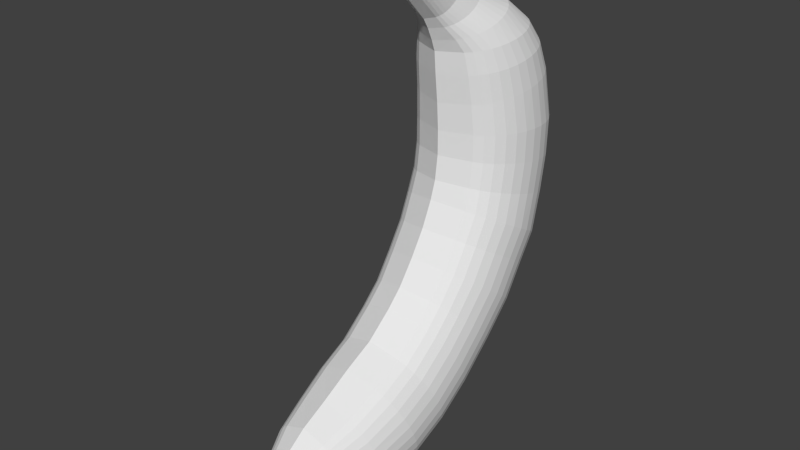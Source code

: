 # Source: banana.blend  (saved by Blender 2.68.0; exported with 4.5.12 LTS)
import bpy
from mathutils import Matrix  # noqa: F401  (used for matrix-valued properties, if any)

bpy.ops.wm.read_factory_settings(use_empty=True)
scene = bpy.context.scene
scene.name = 'Scene'

# ---- collections
col_collection_1 = bpy.data.collections.new('Collection 1'); scene.collection.children.link(col_collection_1)

# ---- world
world_world = bpy.data.worlds.new('World'); scene.world = world_world
world_world.color = (0.05088, 0.05088, 0.05088)
world_world.use_sun_shadow = False
world_world.sun_shadow_jitter_overblur = 0.0
world_world.cycles.sampling_method = 'MANUAL'
world_world.cycles.sample_map_resolution = 256

# ---- meshes
me_cylinder = bpy.data.meshes.new('Cylinder')
me_cylinder.from_pydata([(-0.6726, 0.01327, 0.04097), (-0.6721, 0.2992, 0.4935), (-0.5373, -0.06878, 0.1019), (-0.5369, 0.2122, 0.5471), (0.5417, 0.2122, 0.5471), (0.5421, -0.06878, 0.1019), (0.6769, 0.2992, 0.4935), (0.6774, 0.01327, 0.04097), (0.7954, 0.4162, 0.4215), (0.796, 0.1237, -0.04104), (0.8926, 0.5588, 0.3337), (0.8933, 0.2582, -0.141), (0.9649, 0.7215, 0.2335), (0.9656, 0.4117, -0.255), (1.009, 0.898, 0.1248), (1.01, 0.5783, -0.3787), (1.024, 1.082, 0.01171), (1.025, 0.7515, -0.5073), (1.009, 1.265, -0.1013), (1.01, 0.9248, -0.636), (0.9649, 1.442, -0.21), (0.9656, 1.091, -0.7597), (0.8926, 1.604, -0.3102), (0.8933, 1.245, -0.8737), (0.7954, 1.747, -0.398), (0.796, 1.379, -0.9736), (0.6769, 1.864, -0.4701), (0.6774, 1.49, -1.056), (0.5417, 1.951, -0.5237), (0.5421, 1.572, -1.117), (-0.8087, 0.6394, 0.8705), (-0.8087, 2.036, 0.09259), (0.002396, -0.2401, 0.2291), (0.002396, 0.03064, 0.6589), (-0.8878, 1.604, -0.3102), (-0.9609, 1.091, -0.7597), (-0.9601, 1.442, -0.21), (-1.005, 0.9248, -0.636), (-1.005, 1.265, -0.1013), (-0.9082, 0.789, 0.7871), (-1.02, 0.7515, -0.5073), (-0.6875, 2.159, 0.02419), (-1.02, 1.082, 0.01171), (-0.9821, 0.9598, 0.692), (-1.005, 0.5783, -0.3787), (-0.5492, 2.25, -0.02664), (-1.005, 0.898, 0.1248), (-0.5373, 1.572, -1.117), (-0.9609, 0.4117, -0.255), (-0.5369, 1.951, -0.5237), (-0.9601, 0.7215, 0.2335), (-0.6726, 1.49, -1.056), (-0.8885, 0.2582, -0.141), (-0.6721, 1.864, -0.4701), (-0.8878, 0.5588, 0.3337), (-0.7912, 1.379, -0.9736), (-0.7912, 0.1237, -0.04104), (-0.7906, 1.747, -0.398), (-0.7906, 0.4162, 0.4215), (-0.8885, 1.245, -0.8737), (-1.028, 1.145, 0.5888), (-1.043, 1.338, 0.4815), (-1.028, 1.53, 0.3742), (-0.9821, 1.716, 0.271), (-0.9082, 1.886, 0.1759), (0.002396, 0.2348, 1.096), (0.554, 2.25, -0.02664), (0.6923, 2.159, 0.02419), (0.8135, 2.036, 0.09259), (0.9129, 1.886, 0.1759), (0.9869, 1.716, 0.271), (1.032, 1.53, 0.3742), (1.048, 1.338, 0.4815), (1.032, 1.145, 0.5888), (0.9869, 0.9598, 0.692), (0.9129, 0.789, 0.7871), (0.8135, 0.6394, 0.8705), (0.6923, 0.5166, 0.9389), (0.554, 0.4253, 0.9897), (-0.5492, 0.4253, 0.9897), (-0.6875, 0.5166, 0.9389), (-0.7875, 0.7698, 1.276), (-0.7875, 2.257, 0.8146), (-0.8843, 0.9291, 1.227), (-0.6694, 2.387, 0.7741), (-0.9563, 1.111, 1.17), (-0.5348, 2.484, 0.7439), (-1.001, 1.308, 1.109), (-1.016, 1.513, 1.045), (-1.001, 1.718, 0.9817), (-0.9563, 1.915, 0.9205), (-0.8843, 2.097, 0.8641), (0.002396, 0.339, 1.41), (0.5396, 2.484, 0.7439), (0.6742, 2.387, 0.7741), (0.7923, 2.257, 0.8146), (0.8891, 2.097, 0.8641), (0.9611, 1.915, 0.9205), (1.005, 1.718, 0.9817), (1.02, 1.513, 1.045), (1.005, 1.308, 1.109), (0.9611, 1.111, 1.17), (0.8891, 0.9291, 1.227), (0.7923, 0.7698, 1.276), (0.6742, 0.639, 1.317), (0.5396, 0.5419, 1.347), (-0.5348, 0.5419, 1.347), (-0.6694, 0.639, 1.317), (-0.7875, 0.8402, 1.742), (-0.7875, 2.37, 1.453), (-0.8843, 1.004, 1.711), (-0.6694, 2.504, 1.428), (-0.9563, 1.191, 1.676), (-0.5348, 2.604, 1.409), (-1.001, 1.394, 1.638), (-1.016, 1.605, 1.598), (-1.001, 1.816, 1.558), (-0.9563, 2.019, 1.52), (-0.8843, 2.206, 1.484), (0.002396, 0.397, 1.826), (0.5396, 2.604, 1.409), (0.6742, 2.504, 1.428), (0.7923, 2.37, 1.453), (0.8891, 2.206, 1.484), (0.9611, 2.019, 1.52), (1.005, 1.816, 1.558), (1.02, 1.605, 1.598), (1.005, 1.394, 1.638), (0.9611, 1.191, 1.676), (0.8891, 1.004, 1.711), (0.7923, 0.8402, 1.742), (0.6742, 0.7057, 1.768), (0.5396, 0.6057, 1.787), (-0.5348, 0.6057, 1.787), (-0.6694, 0.7057, 1.768), (-0.7875, 0.8447, 2.222), (-0.7875, 2.397, 2.105), (-0.8843, 1.011, 2.209), (-0.6694, 2.534, 2.095), (-0.9563, 1.201, 2.195), (-0.5348, 2.635, 2.087), (-1.001, 1.407, 2.18), (-1.016, 1.621, 2.164), (-1.001, 1.835, 2.147), (-0.9563, 2.041, 2.132), (-0.8843, 2.231, 2.118), (0.002396, 0.3949, 2.255), (0.5396, 2.635, 2.087), (0.6742, 2.534, 2.095), (0.7923, 2.397, 2.105), (0.8891, 2.231, 2.118), (0.9611, 2.041, 2.132), (1.005, 1.835, 2.147), (1.02, 1.621, 2.164), (1.005, 1.407, 2.18), (0.9611, 1.201, 2.195), (0.8891, 1.011, 2.209), (0.7923, 0.8447, 2.222), (0.6742, 0.7082, 2.232), (0.5396, 0.6067, 2.24), (-0.5348, 0.6067, 2.24), (-0.6694, 0.7082, 2.232), (-0.7493, 0.7907, 2.775), (-0.7493, 2.262, 2.953), (-0.8415, 0.9483, 2.794), (-0.637, 2.391, 2.968), (-0.91, 1.128, 2.816), (-0.5088, 2.487, 2.98), (-0.9522, 1.323, 2.839), (-0.9664, 1.526, 2.864), (-0.9522, 1.729, 2.888), (-0.91, 1.924, 2.912), (-0.8415, 2.104, 2.934), (0.002396, 0.3646, 2.724), (0.5136, 2.487, 2.98), (0.6418, 2.391, 2.968), (0.7541, 2.262, 2.953), (0.8463, 2.104, 2.934), (0.9148, 1.924, 2.912), (0.957, 1.729, 2.888), (0.9712, 1.526, 2.864), (0.957, 1.323, 2.839), (0.9148, 1.128, 2.816), (0.8463, 0.9483, 2.794), (0.7541, 0.7907, 2.775), (0.6418, 0.6614, 2.759), (0.5136, 0.5653, 2.748), (-0.5088, 0.5653, 2.748), (-0.637, 0.6614, 2.759), (-0.7084, 0.7138, 3.257), (-0.7084, 2.105, 3.425), (-0.7955, 0.8628, 3.275), (-0.6021, 2.227, 3.44), (-0.8603, 1.033, 3.296), (-0.481, 2.318, 3.451), (-0.9002, 1.217, 3.318), (-0.9136, 1.409, 3.341), (-0.9002, 1.601, 3.365), (-0.8603, 1.785, 3.387), (-0.7955, 1.956, 3.407), (0.002396, 0.3109, 3.209), (0.4858, 2.318, 3.451), (0.6069, 2.227, 3.44), (0.7131, 2.105, 3.425), (0.8003, 1.956, 3.407), (0.8651, 1.785, 3.387), (0.905, 1.601, 3.365), (0.9184, 1.409, 3.341), (0.905, 1.217, 3.318), (0.8651, 1.033, 3.296), (0.8003, 0.8628, 3.275), (0.7131, 0.7138, 3.257), (0.6069, 0.5915, 3.243), (0.4858, 0.5007, 3.232), (-0.481, 0.5007, 3.232), (-0.6021, 0.5915, 3.243), (-0.6359, 0.6389, 3.626), (-0.6359, 1.888, 3.777), (-0.7142, 0.7728, 3.642), (-0.5405, 1.998, 3.79), (-0.7723, 0.9255, 3.66), (-0.4317, 2.079, 3.8), (-0.8082, 1.091, 3.68), (-0.8202, 1.263, 3.701), (-0.8082, 1.436, 3.722), (-0.7723, 1.601, 3.742), (-0.7142, 1.754, 3.76), (0.002396, 0.2771, 3.582), (0.4365, 2.079, 3.8), (0.5453, 1.998, 3.79), (0.6407, 1.888, 3.777), (0.719, 1.754, 3.76), (0.7771, 1.601, 3.742), (0.8129, 1.436, 3.722), (0.825, 1.263, 3.701), (0.8129, 1.091, 3.68), (0.7771, 0.9255, 3.66), (0.719, 0.7728, 3.642), (0.6407, 0.6389, 3.626), (0.5453, 0.5291, 3.612), (0.4365, 0.4475, 3.602), (-0.4317, 0.4475, 3.602), (-0.5405, 0.5291, 3.612), (-0.5117, 0.4884, 3.853), (-0.5117, 1.46, 4.141), (-0.5748, 0.5925, 3.884), (-0.4349, 1.545, 4.166), (-0.6216, 0.7112, 3.919), (-0.3473, 1.609, 4.185), (-0.6505, 0.8401, 3.957), (-0.6602, 0.9741, 3.997), (-0.6505, 1.108, 4.037), (-0.6216, 1.237, 4.075), (-0.5748, 1.356, 4.11), (0.002396, 0.2069, 3.769), (0.352, 1.609, 4.185), (0.4397, 1.545, 4.166), (0.5165, 1.46, 4.141), (0.5796, 1.356, 4.11), (0.6264, 1.237, 4.075), (0.6553, 1.108, 4.037), (0.665, 0.9741, 3.997), (0.6553, 0.8401, 3.957), (0.6264, 0.7112, 3.919), (0.5796, 0.5925, 3.884), (0.5165, 0.4884, 3.853), (0.4397, 0.4029, 3.827), (0.352, 0.3395, 3.809), (-0.3473, 0.3395, 3.809), (-0.4349, 0.4029, 3.827), (-0.3529, 0.2914, 4.066), (-0.3529, 0.9166, 4.381), (-0.3965, 0.3584, 4.1), (-0.2998, 0.9716, 4.409), (-0.4289, 0.4349, 4.138), (-0.2393, 1.012, 4.43), (-0.4488, 0.5178, 4.18), (-0.4556, 0.604, 4.224), (-0.4488, 0.6903, 4.267), (-0.4289, 0.7732, 4.309), (-0.3965, 0.8496, 4.348), (0.002396, 0.1103, 3.974), (0.244, 1.012, 4.43), (0.3046, 0.9716, 4.409), (0.3577, 0.9166, 4.381), (0.4013, 0.8496, 4.348), (0.4337, 0.7732, 4.309), (0.4536, 0.6903, 4.267), (0.4603, 0.604, 4.224), (0.4536, 0.5178, 4.18), (0.4337, 0.4349, 4.138), (0.4013, 0.3584, 4.1), (0.3577, 0.2914, 4.066), (0.3046, 0.2365, 4.038), (0.244, 0.1956, 4.017), (-0.2393, 0.1956, 4.017), (-0.2998, 0.2365, 4.038), (-0.2743, 0.1234, 4.25), (-0.2743, 0.5271, 4.616), (-0.3082, 0.1667, 4.289), (-0.2329, 0.5626, 4.649), (-0.3334, 0.216, 4.334), (-0.1858, 0.589, 4.673), (-0.3489, 0.2696, 4.383), (-0.3542, 0.3253, 4.433), (-0.3489, 0.381, 4.484), (-0.3334, 0.4345, 4.532), (-0.3082, 0.4839, 4.577), (0.002396, 0.006479, 4.144), (0.1906, 0.589, 4.673), (0.2377, 0.5626, 4.649), (0.2791, 0.5271, 4.616), (0.313, 0.4839, 4.577), (0.3382, 0.4345, 4.532), (0.3537, 0.381, 4.484), (0.359, 0.3253, 4.433), (0.3537, 0.2696, 4.383), (0.3382, 0.216, 4.334), (0.313, 0.1667, 4.289), (0.2791, 0.1234, 4.25), (0.2377, 0.08794, 4.218), (0.1906, 0.06156, 4.194), (-0.1858, 0.06156, 4.194), (-0.2329, 0.08794, 4.218), (-0.255, -0.3893, 4.764), (-0.255, -0.0137, 5.105), (-0.2866, -0.3491, 4.8), (-0.2166, 0.01933, 5.135), (-0.31, -0.3031, 4.842), (-0.1727, 0.04387, 5.157), (-0.3245, -0.2533, 4.887), (-0.3294, -0.2015, 4.934), (-0.3245, -0.1497, 4.981), (-0.31, -0.09986, 5.027), (-0.2866, -0.05394, 5.068), (0.002396, -0.4981, 4.665), (0.1775, 0.04387, 5.157), (0.2213, 0.01933, 5.135), (0.2598, -0.0137, 5.105), (0.2914, -0.05394, 5.068), (0.3148, -0.09986, 5.027), (0.3293, -0.1497, 4.981), (0.3342, -0.2015, 4.934), (0.3293, -0.2533, 4.887), (0.3148, -0.3031, 4.842), (0.2914, -0.3491, 4.8), (0.2598, -0.3893, 4.764), (0.2213, -0.4223, 4.734), (0.1775, -0.4469, 4.712), (-0.1727, -0.4469, 4.712), (-0.2166, -0.4223, 4.734), (-0.7517, -1.057, -2.863), (-0.7517, -1.664, -1.506), (-0.8442, -1.122, -2.718), (-0.8539, -0.4716, -2.42), (-0.7604, -1.097, -1.233), (-0.7604, -0.3966, -2.563), (-0.8539, -1.022, -1.375), (-0.6464, -0.3351, -2.68), (-0.9234, -0.9361, -1.538), (-0.5163, -0.2893, -2.767), (-0.9662, -0.8432, -1.714), (-0.9807, -0.7467, -1.898), (-0.9662, -0.6501, -2.081), (-0.9234, -0.5572, -2.258), (0.002396, -1.3, -0.8472), (0.5211, -0.2893, -2.767), (0.6512, -0.3351, -2.68), (0.7652, -0.3966, -2.563), (0.8587, -0.4716, -2.42), (0.9282, -0.5572, -2.258), (0.971, -0.6501, -2.081), (0.9855, -0.7467, -1.898), (0.971, -0.8432, -1.714), (0.9282, -0.9361, -1.538), (0.8587, -1.022, -1.375), (0.7652, -1.097, -1.233), (0.6512, -1.158, -1.116), (0.5211, -1.204, -1.029), (-0.5163, -1.204, -1.029), (-0.6464, -1.158, -1.116), (-0.6539, -0.6586, -0.7212), (-0.5223, -0.7112, -0.6369), (0.5271, -0.7112, -0.6369), (0.6587, -0.6586, -0.7212), (0.774, -0.5877, -0.8346), (0.8686, -0.5013, -0.9727), (0.9389, -0.4028, -1.13), (0.9822, -0.2959, -1.301), (0.9968, -0.1847, -1.479), (0.9822, -0.07355, -1.657), (0.9389, 0.03335, -1.828), (0.8686, 0.1319, -1.986), (0.774, 0.2182, -2.124), (0.6587, 0.2891, -2.238), (0.5271, 0.3418, -2.322), (0.002396, -0.8212, -0.461), (-0.9341, 0.03335, -1.828), (-0.9774, -0.07355, -1.657), (-0.992, -0.1847, -1.479), (-0.9774, -0.2959, -1.301), (-0.5223, 0.3418, -2.322), (-0.9341, -0.4028, -1.13), (-0.6539, 0.2891, -2.238), (-0.8638, -0.5013, -0.9727), (-0.7692, 0.2182, -2.124), (-0.7692, -0.5877, -0.8346), (-0.8638, 0.1319, -1.986), (-0.8638, 0.7503, -1.434), (-0.7692, -0.2257, -0.4897), (-0.7692, 0.8675, -1.547), (-0.8638, -0.1086, -0.603), (-0.6539, 0.9636, -1.64), (-0.9341, 0.02507, -0.7322), (-0.5223, 1.035, -1.709), (-0.9774, 0.1701, -0.8724), (-0.992, 0.3209, -1.018), (-0.9774, 0.4717, -1.164), (-0.9341, 0.6167, -1.304), (0.002396, -0.5424, -0.1834), (0.5271, 1.035, -1.709), (0.6587, 0.9636, -1.64), (0.774, 0.8675, -1.547), (0.8686, 0.7503, -1.434), (0.9389, 0.6167, -1.304), (0.9822, 0.4717, -1.164), (0.9968, 0.3209, -1.018), (0.9822, 0.1701, -0.8724), (0.9389, 0.02507, -0.7322), (0.8686, -0.1086, -0.603), (0.774, -0.2257, -0.4897), (0.6587, -0.3218, -0.3967), (0.5271, -0.3933, -0.3276), (-0.5223, -0.3933, -0.3276), (-0.6539, -0.3218, -0.3967), (-0.8442, -1.599, -1.652), (-0.639, -1.003, -2.982), (-0.9129, -1.525, -1.818), (-0.5104, -0.9634, -3.071), (-0.9552, -1.444, -1.998), (-0.9695, -1.36, -2.185), (-0.9552, -1.276, -2.372), (-0.9129, -1.196, -2.552), (0.002396, -1.84, -1.113), (0.5152, -0.9634, -3.071), (0.6438, -1.003, -2.982), (0.7565, -1.057, -2.863), (0.8489, -1.122, -2.718), (0.9177, -1.196, -2.552), (0.96, -1.276, -2.372), (0.9743, -1.36, -2.185), (0.96, -1.444, -1.998), (0.9177, -1.525, -1.818), (0.8489, -1.599, -1.652), (0.7565, -1.664, -1.506), (0.6438, -1.717, -1.387), (0.5152, -1.757, -1.299), (-0.5104, -1.757, -1.299), (-0.639, -1.717, -1.387), (-0.6794, -1.887, -3.075), (-0.6794, -2.267, -1.786), (-0.763, -1.928, -2.937), (-0.763, -2.227, -1.924), (-0.5775, -1.854, -3.188), (-0.8251, -2.18, -2.082), (-0.4613, -1.829, -3.272), (-0.8633, -2.13, -2.253), (-0.8763, -2.077, -2.43), (-0.8633, -2.025, -2.608), (-0.8251, -1.974, -2.779), (0.002396, -2.377, -1.413), (0.466, -1.829, -3.272), (0.5823, -1.854, -3.188), (0.6841, -1.887, -3.075), (0.7678, -1.928, -2.937), (0.8299, -1.974, -2.779), (0.8681, -2.025, -2.608), (0.881, -2.077, -2.43), (0.8681, -2.13, -2.253), (0.8299, -2.18, -2.082), (0.7678, -2.227, -1.924), (0.6841, -2.267, -1.786), (0.5823, -2.301, -1.673), (0.466, -2.326, -1.588), (-0.4613, -2.326, -1.588), (-0.5775, -2.301, -1.673), (-0.5608, -2.659, -3.075), (-0.5608, -2.81, -1.975), (-0.6299, -2.675, -2.957), (-0.6299, -2.794, -2.093), (-0.4766, -2.645, -3.172), (-0.6812, -2.776, -2.228), (-0.3806, -2.635, -3.243), (-0.7128, -2.755, -2.373), (-0.7235, -2.735, -2.525), (-0.7128, -2.714, -2.677), (-0.6812, -2.693, -2.823), (0.002396, -2.854, -1.657), (0.3854, -2.635, -3.243), (0.4814, -2.645, -3.172), (0.5656, -2.659, -3.075), (0.6346, -2.675, -2.957), (0.686, -2.693, -2.823), (0.7176, -2.714, -2.677), (0.7282, -2.735, -2.525), (0.7176, -2.755, -2.373), (0.686, -2.776, -2.228), (0.6346, -2.794, -2.093), (0.5656, -2.81, -1.975), (0.4814, -2.824, -1.879), (0.3854, -2.834, -1.807), (-0.3806, -2.834, -1.807), (-0.4766, -2.824, -1.879), (-0.4333, -3.068, -2.996), (-0.4333, -3.15, -2.141), (-0.4867, -3.076, -2.905), (-0.4867, -3.141, -2.233), (-0.3682, -3.06, -3.071), (-0.5264, -3.131, -2.337), (-0.2939, -3.055, -3.127), (-0.5509, -3.12, -2.451), (-0.5591, -3.109, -2.569), (-0.5509, -3.097, -2.687), (-0.5264, -3.086, -2.8), (0.002396, -3.174, -1.894), (0.2987, -3.055, -3.127), (0.373, -3.06, -3.071), (0.4381, -3.068, -2.996), (0.4915, -3.076, -2.905), (0.5312, -3.086, -2.8), (0.5557, -3.097, -2.687), (0.5639, -3.109, -2.569), (0.5557, -3.12, -2.451), (0.5312, -3.131, -2.337), (0.4915, -3.141, -2.233), (0.4381, -3.15, -2.141), (0.373, -3.157, -2.066), (0.2987, -3.162, -2.01), (-0.2939, -3.162, -2.01), (-0.3682, -3.157, -2.066), (-0.3026, -3.421, -2.849), (-0.3026, -3.479, -2.251), (-0.34, -3.427, -2.785), (-0.34, -3.472, -2.315), (-0.257, -3.416, -2.902), (-0.3677, -3.465, -2.388), (-0.205, -3.412, -2.941), (-0.3849, -3.458, -2.468), (-0.3906, -3.45, -2.55), (-0.3849, -3.442, -2.633), (-0.3677, -3.434, -2.712), (0.002396, -3.495, -2.078), (0.2098, -3.412, -2.941), (0.2618, -3.416, -2.902), (0.3074, -3.421, -2.849), (0.3448, -3.427, -2.785), (0.3725, -3.434, -2.712), (0.3897, -3.442, -2.633), (0.3954, -3.45, -2.55), (0.3897, -3.458, -2.468), (0.3725, -3.465, -2.388), (0.3448, -3.472, -2.315), (0.3074, -3.479, -2.251), (0.2618, -3.484, -2.199), (0.2098, -3.487, -2.159), (-0.205, -3.487, -2.159), (-0.257, -3.484, -2.199), (-0.1896, -3.692, -2.676), (-0.1896, -3.708, -2.298), (-0.2132, -3.694, -2.635), (-0.2132, -3.707, -2.338), (-0.1609, -3.691, -2.709), (-0.2306, -3.705, -2.384), (-0.1282, -3.69, -2.734), (-0.2414, -3.702, -2.435), (-0.2451, -3.7, -2.487), (-0.2414, -3.698, -2.539), (-0.2306, -3.696, -2.589), (0.002396, -3.713, -2.188), (0.133, -3.69, -2.734), (0.1657, -3.691, -2.709), (0.1944, -3.692, -2.676), (0.2179, -3.694, -2.635), (0.2354, -3.696, -2.589), (0.2462, -3.698, -2.539), (0.2499, -3.7, -2.487), (0.2462, -3.702, -2.435), (0.2354, -3.705, -2.384), (0.2179, -3.707, -2.338), (0.1944, -3.708, -2.298), (0.1657, -3.71, -2.264), (0.133, -3.711, -2.24), (-0.1282, -3.711, -2.24), (-0.1609, -3.71, -2.264)], [], [(1, 58, 56, 0), (3, 1, 0, 2), (4, 5, 7, 6), (6, 7, 9, 8), (8, 9, 11, 10), (10, 11, 13, 12), (12, 13, 15, 14), (14, 15, 17, 16), (16, 17, 19, 18), (18, 19, 21, 20), (20, 21, 23, 22), (22, 23, 25, 24), (24, 25, 27, 26), (26, 27, 29, 28), (58, 30, 39, 54), (5, 4, 33, 32), (53, 41, 45, 49), (34, 64, 31, 57), (53, 49, 47, 51), (57, 53, 51, 55), (34, 57, 55, 59), (36, 34, 59, 35), (38, 36, 35, 37), (42, 38, 37, 40), (46, 42, 40, 44), (50, 46, 44, 48), (54, 50, 48, 52), (58, 54, 52, 56), (2, 32, 33, 3), (47, 49, 28, 29), (33, 4, 78, 65), (38, 62, 63, 36), (49, 45, 66, 28), (1, 80, 30, 58), (3, 79, 80, 1), (57, 31, 41, 53), (4, 6, 77, 78), (6, 8, 76, 77), (8, 10, 75, 76), (36, 63, 64, 34), (10, 12, 74, 75), (42, 61, 62, 38), (12, 14, 73, 74), (33, 65, 79, 3), (46, 60, 61, 42), (14, 16, 72, 73), (16, 18, 71, 72), (18, 20, 70, 71), (50, 43, 60, 46), (20, 22, 69, 70), (22, 24, 68, 69), (24, 26, 67, 68), (54, 39, 43, 50), (26, 28, 66, 67), (79, 106, 107, 80), (76, 75, 102, 103), (73, 72, 99, 100), (70, 69, 96, 97), (67, 66, 93, 94), (60, 87, 88, 61), (31, 82, 84, 41), (63, 90, 91, 64), (65, 92, 106, 79), (78, 77, 104, 105), (75, 74, 101, 102), (72, 71, 98, 99), (69, 68, 95, 96), (65, 78, 105, 92), (43, 85, 87, 60), (39, 83, 85, 43), (30, 81, 83, 39), (45, 86, 93, 66), (80, 107, 81, 30), (77, 76, 103, 104), (74, 73, 100, 101), (71, 70, 97, 98), (68, 67, 94, 95), (61, 88, 89, 62), (41, 84, 86, 45), (64, 91, 82, 31), (62, 89, 90, 63), (82, 109, 111, 84), (90, 117, 118, 91), (92, 119, 133, 106), (105, 104, 131, 132), (102, 101, 128, 129), (99, 98, 125, 126), (96, 95, 122, 123), (92, 105, 132, 119), (85, 112, 114, 87), (83, 110, 112, 85), (81, 108, 110, 83), (86, 113, 120, 93), (107, 134, 108, 81), (104, 103, 130, 131), (101, 100, 127, 128), (98, 97, 124, 125), (95, 94, 121, 122), (88, 115, 116, 89), (84, 111, 113, 86), (91, 118, 109, 82), (89, 116, 117, 90), (106, 133, 134, 107), (103, 102, 129, 130), (100, 99, 126, 127), (97, 96, 123, 124), (94, 93, 120, 121), (87, 114, 115, 88), (128, 127, 154, 155), (125, 124, 151, 152), (122, 121, 148, 149), (115, 142, 143, 116), (111, 138, 140, 113), (118, 145, 136, 109), (116, 143, 144, 117), (133, 160, 161, 134), (130, 129, 156, 157), (127, 126, 153, 154), (124, 123, 150, 151), (121, 120, 147, 148), (114, 141, 142, 115), (109, 136, 138, 111), (117, 144, 145, 118), (119, 146, 160, 133), (132, 131, 158, 159), (129, 128, 155, 156), (126, 125, 152, 153), (123, 122, 149, 150), (119, 132, 159, 146), (112, 139, 141, 114), (110, 137, 139, 112), (108, 135, 137, 110), (113, 140, 147, 120), (134, 161, 135, 108), (131, 130, 157, 158), (159, 158, 185, 186), (156, 155, 182, 183), (153, 152, 179, 180), (150, 149, 176, 177), (146, 159, 186, 173), (139, 166, 168, 141), (137, 164, 166, 139), (135, 162, 164, 137), (140, 167, 174, 147), (161, 188, 162, 135), (158, 157, 184, 185), (155, 154, 181, 182), (152, 151, 178, 179), (149, 148, 175, 176), (142, 169, 170, 143), (138, 165, 167, 140), (145, 172, 163, 136), (143, 170, 171, 144), (160, 187, 188, 161), (157, 156, 183, 184), (154, 153, 180, 181), (151, 150, 177, 178), (148, 147, 174, 175), (141, 168, 169, 142), (136, 163, 165, 138), (144, 171, 172, 145), (146, 173, 187, 160), (169, 196, 197, 170), (165, 192, 194, 167), (172, 199, 190, 163), (170, 197, 198, 171), (187, 214, 215, 188), (184, 183, 210, 211), (181, 180, 207, 208), (178, 177, 204, 205), (175, 174, 201, 202), (168, 195, 196, 169), (163, 190, 192, 165), (171, 198, 199, 172), (173, 200, 214, 187), (186, 185, 212, 213), (183, 182, 209, 210), (180, 179, 206, 207), (177, 176, 203, 204), (173, 186, 213, 200), (166, 193, 195, 168), (164, 191, 193, 166), (162, 189, 191, 164), (167, 194, 201, 174), (188, 215, 189, 162), (185, 184, 211, 212), (182, 181, 208, 209), (179, 178, 205, 206), (176, 175, 202, 203), (213, 212, 239, 240), (210, 209, 236, 237), (207, 206, 233, 234), (204, 203, 230, 231), (200, 213, 240, 227), (193, 220, 222, 195), (191, 218, 220, 193), (189, 216, 218, 191), (194, 221, 228, 201), (215, 242, 216, 189), (212, 211, 238, 239), (209, 208, 235, 236), (206, 205, 232, 233), (203, 202, 229, 230), (196, 223, 224, 197), (192, 219, 221, 194), (199, 226, 217, 190), (197, 224, 225, 198), (214, 241, 242, 215), (211, 210, 237, 238), (208, 207, 234, 235), (205, 204, 231, 232), (202, 201, 228, 229), (195, 222, 223, 196), (190, 217, 219, 192), (198, 225, 226, 199), (200, 227, 241, 214), (226, 253, 244, 217), (224, 251, 252, 225), (241, 268, 269, 242), (238, 237, 264, 265), (235, 234, 261, 262), (232, 231, 258, 259), (229, 228, 255, 256), (222, 249, 250, 223), (217, 244, 246, 219), (225, 252, 253, 226), (227, 254, 268, 241), (240, 239, 266, 267), (237, 236, 263, 264), (234, 233, 260, 261), (231, 230, 257, 258), (227, 240, 267, 254), (220, 247, 249, 222), (218, 245, 247, 220), (216, 243, 245, 218), (221, 248, 255, 228), (242, 269, 243, 216), (239, 238, 265, 266), (236, 235, 262, 263), (233, 232, 259, 260), (230, 229, 256, 257), (223, 250, 251, 224), (219, 246, 248, 221), (261, 260, 287, 288), (258, 257, 284, 285), (254, 267, 294, 281), (247, 274, 276, 249), (245, 272, 274, 247), (243, 270, 272, 245), (248, 275, 282, 255), (269, 296, 270, 243), (266, 265, 292, 293), (263, 262, 289, 290), (260, 259, 286, 287), (257, 256, 283, 284), (250, 277, 278, 251), (246, 273, 275, 248), (253, 280, 271, 244), (251, 278, 279, 252), (268, 295, 296, 269), (265, 264, 291, 292), (262, 261, 288, 289), (259, 258, 285, 286), (256, 255, 282, 283), (249, 276, 277, 250), (244, 271, 273, 246), (252, 279, 280, 253), (254, 281, 295, 268), (267, 266, 293, 294), (264, 263, 290, 291), (295, 322, 323, 296), (292, 291, 318, 319), (289, 288, 315, 316), (286, 285, 312, 313), (283, 282, 309, 310), (276, 303, 304, 277), (271, 298, 300, 273), (279, 306, 307, 280), (281, 308, 322, 295), (294, 293, 320, 321), (291, 290, 317, 318), (288, 287, 314, 315), (285, 284, 311, 312), (281, 294, 321, 308), (274, 301, 303, 276), (272, 299, 301, 274), (270, 297, 299, 272), (275, 302, 309, 282), (296, 323, 297, 270), (293, 292, 319, 320), (290, 289, 316, 317), (287, 286, 313, 314), (284, 283, 310, 311), (277, 304, 305, 278), (273, 300, 302, 275), (280, 307, 298, 271), (278, 305, 306, 279), (301, 328, 330, 303), (299, 326, 328, 301), (297, 324, 326, 299), (302, 329, 336, 309), (323, 350, 324, 297), (320, 319, 346, 347), (317, 316, 343, 344), (314, 313, 340, 341), (311, 310, 337, 338), (304, 331, 332, 305), (300, 327, 329, 302), (307, 334, 325, 298), (305, 332, 333, 306), (322, 349, 350, 323), (319, 318, 345, 346), (316, 315, 342, 343), (313, 312, 339, 340), (310, 309, 336, 337), (303, 330, 331, 304), (298, 325, 327, 300), (306, 333, 334, 307), (308, 335, 349, 322), (321, 320, 347, 348), (318, 317, 344, 345), (315, 314, 341, 342), (312, 311, 338, 339), (308, 321, 348, 335), (393, 392, 369, 368), (383, 396, 365, 378), (400, 361, 359, 402), (403, 358, 356, 405), (407, 354, 364, 397), (395, 366, 360, 401), (406, 355, 380, 381), (385, 384, 377, 376), (388, 387, 374, 373), (391, 390, 371, 370), (394, 393, 368, 367), (398, 363, 362, 399), (401, 360, 358, 403), (405, 356, 354, 407), (397, 364, 363, 398), (381, 380, 379, 382), (386, 385, 376, 375), (389, 388, 373, 372), (392, 391, 370, 369), (395, 394, 367, 366), (399, 362, 361, 400), (402, 359, 357, 404), (404, 357, 355, 406), (382, 379, 365, 396), (412, 403, 405, 410), (415, 400, 402, 413), (432, 419, 396, 383), (422, 423, 392, 393), (425, 426, 389, 390), (428, 429, 386, 387), (431, 432, 383, 384), (433, 382, 396, 419), (411, 404, 406, 409), (413, 402, 404, 411), (416, 399, 400, 415), (420, 421, 394, 395), (423, 424, 391, 392), (426, 427, 388, 389), (429, 430, 385, 386), (434, 381, 382, 433), (418, 397, 398, 417), (410, 405, 407, 408), (414, 401, 403, 412), (417, 398, 399, 416), (421, 422, 393, 394), (424, 425, 390, 391), (427, 428, 387, 388), (430, 431, 384, 385), (409, 406, 381, 434), (420, 395, 401, 414), (408, 407, 397, 418), (59, 408, 418, 35), (37, 417, 416, 40), (40, 416, 415, 44), (47, 414, 412, 51), (55, 410, 408, 59), (35, 418, 417, 37), (29, 420, 414, 47), (44, 415, 413, 48), (48, 413, 411, 52), (7, 5, 432, 431), (9, 7, 431, 430), (52, 411, 409, 56), (5, 32, 419, 432), (11, 9, 430, 429), (13, 11, 429, 428), (15, 13, 428, 427), (2, 433, 419, 32), (17, 15, 427, 426), (19, 17, 426, 425), (21, 19, 425, 424), (23, 21, 424, 423), (56, 409, 434, 0), (25, 23, 423, 422), (0, 434, 433, 2), (51, 412, 410, 55), (27, 25, 422, 421), (29, 27, 421, 420), (390, 389, 372, 371), (387, 386, 375, 374), (384, 383, 378, 377), (378, 365, 443, 456), (361, 439, 437, 359), (358, 436, 351, 356), (354, 353, 442, 364), (366, 444, 438, 360), (355, 352, 458, 380), (376, 377, 455, 454), (373, 374, 452, 451), (370, 371, 449, 448), (367, 368, 446, 445), (363, 441, 440, 362), (360, 438, 436, 358), (356, 351, 353, 354), (364, 442, 441, 363), (380, 458, 457, 379), (375, 376, 454, 453), (372, 373, 451, 450), (369, 370, 448, 447), (366, 367, 445, 444), (362, 440, 439, 361), (359, 437, 435, 357), (357, 435, 352, 355), (379, 457, 443, 365), (377, 378, 456, 455), (374, 375, 453, 452), (371, 372, 450, 449), (368, 369, 447, 446), (441, 468, 467, 440), (438, 465, 463, 436), (351, 459, 461, 353), (442, 469, 468, 441), (458, 485, 484, 457), (453, 454, 481, 480), (450, 451, 478, 477), (447, 448, 475, 474), (444, 445, 472, 471), (440, 467, 466, 439), (437, 464, 462, 435), (435, 462, 460, 352), (457, 484, 470, 443), (455, 456, 483, 482), (452, 453, 480, 479), (449, 450, 477, 476), (446, 447, 474, 473), (456, 443, 470, 483), (439, 466, 464, 437), (436, 463, 459, 351), (353, 461, 469, 442), (444, 471, 465, 438), (352, 460, 485, 458), (454, 455, 482, 481), (451, 452, 479, 478), (448, 449, 476, 475), (445, 446, 473, 472), (482, 483, 510, 509), (479, 480, 507, 506), (476, 477, 504, 503), (473, 474, 501, 500), (483, 470, 497, 510), (466, 493, 491, 464), (463, 490, 486, 459), (461, 488, 496, 469), (471, 498, 492, 465), (460, 487, 512, 485), (481, 482, 509, 508), (478, 479, 506, 505), (475, 476, 503, 502), (472, 473, 500, 499), (468, 495, 494, 467), (465, 492, 490, 463), (459, 486, 488, 461), (469, 496, 495, 468), (485, 512, 511, 484), (480, 481, 508, 507), (477, 478, 505, 504), (474, 475, 502, 501), (471, 472, 499, 498), (467, 494, 493, 466), (464, 491, 489, 462), (462, 489, 487, 460), (484, 511, 497, 470), (496, 523, 522, 495), (512, 539, 538, 511), (507, 508, 535, 534), (504, 505, 532, 531), (501, 502, 529, 528), (498, 499, 526, 525), (494, 521, 520, 493), (491, 518, 516, 489), (489, 516, 514, 487), (511, 538, 524, 497), (509, 510, 537, 536), (506, 507, 534, 533), (503, 504, 531, 530), (500, 501, 528, 527), (510, 497, 524, 537), (493, 520, 518, 491), (490, 517, 513, 486), (488, 515, 523, 496), (498, 525, 519, 492), (487, 514, 539, 512), (508, 509, 536, 535), (505, 506, 533, 532), (502, 503, 530, 529), (499, 500, 527, 526), (495, 522, 521, 494), (492, 519, 517, 490), (486, 513, 515, 488), (527, 528, 555, 554), (537, 524, 551, 564), (520, 547, 545, 518), (517, 544, 540, 513), (539, 566, 565, 538), (515, 542, 550, 523), (525, 552, 546, 519), (535, 536, 563, 562), (532, 533, 560, 559), (529, 530, 557, 556), (526, 527, 554, 553), (522, 549, 548, 521), (519, 546, 544, 517), (513, 540, 542, 515), (523, 550, 549, 522), (534, 535, 562, 561), (531, 532, 559, 558), (528, 529, 556, 555), (525, 526, 553, 552), (521, 548, 547, 520), (518, 545, 543, 516), (514, 541, 566, 539), (516, 543, 541, 514), (538, 565, 551, 524), (536, 537, 564, 563), (533, 534, 561, 560), (530, 531, 558, 557), (557, 558, 585, 584), (554, 555, 582, 581), (564, 551, 578, 591), (547, 574, 572, 545), (544, 571, 567, 540), (542, 569, 577, 550), (552, 579, 573, 546), (541, 568, 593, 566), (562, 563, 590, 589), (559, 560, 587, 586), (556, 557, 584, 583), (553, 554, 581, 580), (549, 576, 575, 548), (546, 573, 571, 544), (540, 567, 569, 542), (550, 577, 576, 549), (566, 593, 592, 565), (561, 562, 589, 588), (558, 559, 586, 585), (555, 556, 583, 582), (552, 553, 580, 579), (548, 575, 574, 547), (545, 572, 570, 543), (543, 570, 568, 541), (565, 592, 578, 551), (563, 564, 591, 590), (560, 561, 588, 587), (580, 581, 582, 583, 584, 585, 586, 587, 588, 589, 590, 591, 578, 592, 593, 568, 570, 572, 574, 575, 576, 577, 569, 567, 571, 573, 579), (336, 329, 327, 325, 334, 333, 332, 331, 330, 328, 326, 324, 350, 349, 335, 348, 347, 346, 345, 344, 343, 342, 341, 340, 339, 338, 337)])
_uv = me_cylinder.uv_layers.new(name='UVMap')
_uv.uv.foreach_set('vector', [0.4997, 0.5347, 0.5139, 0.5338, 0.5114, 0.4768, 0.4974, 0.4788, 0.4864, 0.5354, 0.4997, 0.5347, 0.4974, 0.4788, 0.4843, 0.4807, 0.1731, 0.5353, 0.171, 0.4806, 0.1841, 0.4788, 0.1863, 0.5346, 0.1863, 0.5346, 0.1841, 0.4788, 0.1981, 0.4767, 0.2005, 0.5337, 0.2005, 0.5337, 0.1981, 0.4767, 0.213, 0.4744, 0.2156, 0.5326, 0.2156, 0.5326, 0.213, 0.4744, 0.2286, 0.4719, 0.2314, 0.5314, 0.2314, 0.5314, 0.2286, 0.4719, 0.2447, 0.4692, 0.2477, 0.53, 0.2477, 0.53, 0.2447, 0.4692, 0.261, 0.4664, 0.2641, 0.5286, 0.2641, 0.5286, 0.261, 0.4664, 0.2771, 0.4636, 0.2804, 0.5271, 0.2804, 0.5271, 0.2771, 0.4636, 0.2928, 0.4609, 0.2963, 0.5258, 0.2963, 0.5258, 0.2928, 0.4609, 0.3079, 0.4582, 0.3116, 0.5245, 0.3116, 0.5245, 0.3079, 0.4582, 0.3221, 0.4556, 0.326, 0.5233, 0.326, 0.5233, 0.3221, 0.4556, 0.3355, 0.4531, 0.3396, 0.5222, 0.3396, 0.5222, 0.3355, 0.4531, 0.348, 0.4507, 0.3522, 0.5211, 0.5139, 0.5338, 0.514, 0.5863, 0.5294, 0.5855, 0.5289, 0.5327, 0.171, 0.4806, 0.1731, 0.5353, 0.1289, 0.5366, 0.1272, 0.4862, 0.6529, 0.5222, 0.6541, 0.5792, 0.6669, 0.5792, 0.6656, 0.5212, 0.6249, 0.5246, 0.626, 0.58, 0.6404, 0.5795, 0.6394, 0.5234, 0.6529, 0.5222, 0.6656, 0.5212, 0.6613, 0.4508, 0.6488, 0.4532, 0.6394, 0.5234, 0.6529, 0.5222, 0.6488, 0.4532, 0.6355, 0.4557, 0.6249, 0.5246, 0.6394, 0.5234, 0.6355, 0.4557, 0.6212, 0.4583, 0.6097, 0.5258, 0.6249, 0.5246, 0.6212, 0.4583, 0.6062, 0.4609, 0.5938, 0.5272, 0.6097, 0.5258, 0.6062, 0.4609, 0.5904, 0.4637, 0.5775, 0.5286, 0.5938, 0.5272, 0.5904, 0.4637, 0.5743, 0.4665, 0.561, 0.53, 0.5775, 0.5286, 0.5743, 0.4665, 0.5581, 0.4692, 0.5448, 0.5314, 0.561, 0.53, 0.5581, 0.4692, 0.542, 0.4719, 0.5289, 0.5327, 0.5448, 0.5314, 0.542, 0.4719, 0.5263, 0.4744, 0.5139, 0.5338, 0.5289, 0.5327, 0.5263, 0.4744, 0.5114, 0.4768, 0.4843, 0.4807, 0.4405, 0.4862, 0.4422, 0.5366, 0.4864, 0.5354, 0.7229, 0.4586, 0.723, 0.5101, 0.8019, 0.5101, 0.8019, 0.4586, 0.1289, 0.5366, 0.1731, 0.5353, 0.1727, 0.5867, 0.1273, 0.5845, 0.5938, 0.5272, 0.5948, 0.5815, 0.6107, 0.5807, 0.6097, 0.5258, 0.723, 0.5101, 0.7221, 0.5525, 0.8028, 0.5525, 0.8019, 0.5101, 0.4997, 0.5347, 0.4996, 0.5867, 0.514, 0.5863, 0.5139, 0.5338, 0.4864, 0.5354, 0.486, 0.5867, 0.4996, 0.5867, 0.4997, 0.5347, 0.6394, 0.5234, 0.6404, 0.5795, 0.6541, 0.5792, 0.6529, 0.5222, 0.1731, 0.5353, 0.1863, 0.5346, 0.1862, 0.5867, 0.1727, 0.5867, 0.1863, 0.5346, 0.2005, 0.5337, 0.2007, 0.5862, 0.1862, 0.5867, 0.2005, 0.5337, 0.2156, 0.5326, 0.216, 0.5855, 0.2007, 0.5862, 0.6097, 0.5258, 0.6107, 0.5807, 0.626, 0.58, 0.6249, 0.5246, 0.2156, 0.5326, 0.2314, 0.5314, 0.2321, 0.5845, 0.216, 0.5855, 0.5775, 0.5286, 0.5784, 0.5825, 0.5948, 0.5815, 0.5938, 0.5272, 0.2314, 0.5314, 0.2477, 0.53, 0.2485, 0.5835, 0.2321, 0.5845, 0.4422, 0.5366, 0.4407, 0.5845, 0.486, 0.5867, 0.4864, 0.5354, 0.561, 0.53, 0.5618, 0.5835, 0.5784, 0.5825, 0.5775, 0.5286, 0.2477, 0.53, 0.2641, 0.5286, 0.265, 0.5825, 0.2485, 0.5835, 0.2641, 0.5286, 0.2804, 0.5271, 0.2814, 0.5815, 0.265, 0.5825, 0.2804, 0.5271, 0.2963, 0.5258, 0.2974, 0.5806, 0.2814, 0.5815, 0.5448, 0.5314, 0.5454, 0.5846, 0.5618, 0.5835, 0.561, 0.53, 0.2963, 0.5258, 0.3116, 0.5245, 0.3126, 0.5799, 0.2974, 0.5806, 0.3116, 0.5245, 0.326, 0.5233, 0.3271, 0.5794, 0.3126, 0.5799, 0.326, 0.5233, 0.3396, 0.5222, 0.3407, 0.5791, 0.3271, 0.5794, 0.5289, 0.5327, 0.5294, 0.5855, 0.5454, 0.5846, 0.5448, 0.5314, 0.3396, 0.5222, 0.3522, 0.5211, 0.3536, 0.5791, 0.3407, 0.5791, 0.486, 0.5867, 0.4816, 0.6258, 0.4948, 0.6281, 0.4996, 0.5867, 0.2007, 0.5862, 0.216, 0.5855, 0.2107, 0.633, 0.1957, 0.6305, 0.2485, 0.5835, 0.265, 0.5825, 0.2587, 0.6412, 0.2425, 0.6383, 0.2974, 0.5806, 0.3126, 0.5799, 0.3052, 0.6499, 0.2903, 0.647, 0.3407, 0.5791, 0.3536, 0.5791, 0.3449, 0.6586, 0.3325, 0.6557, 0.5618, 0.5835, 0.5558, 0.6384, 0.572, 0.6412, 0.5784, 0.5825, 0.6404, 0.5795, 0.6326, 0.6529, 0.6458, 0.6558, 0.6541, 0.5792, 0.6107, 0.5807, 0.6036, 0.6471, 0.6185, 0.65, 0.626, 0.58, 0.4407, 0.5845, 0.4376, 0.6173, 0.4816, 0.6258, 0.486, 0.5867, 0.1727, 0.5867, 0.1862, 0.5867, 0.1815, 0.6281, 0.1683, 0.6258, 0.216, 0.5855, 0.2321, 0.5845, 0.2264, 0.6356, 0.2107, 0.633, 0.265, 0.5825, 0.2814, 0.5815, 0.2747, 0.6441, 0.2587, 0.6412, 0.3126, 0.5799, 0.3271, 0.5794, 0.3193, 0.6528, 0.3052, 0.6499, 0.1273, 0.5845, 0.1727, 0.5867, 0.1683, 0.6258, 0.1243, 0.6173, 0.5454, 0.5846, 0.5397, 0.6356, 0.5558, 0.6384, 0.5618, 0.5835, 0.5294, 0.5855, 0.524, 0.633, 0.5397, 0.6356, 0.5454, 0.5846, 0.514, 0.5863, 0.509, 0.6305, 0.524, 0.633, 0.5294, 0.5855, 0.7221, 0.5525, 0.7231, 0.6114, 0.8017, 0.6114, 0.8028, 0.5525, 0.4996, 0.5867, 0.4948, 0.6281, 0.509, 0.6305, 0.514, 0.5863, 0.1862, 0.5867, 0.2007, 0.5862, 0.1957, 0.6305, 0.1815, 0.6281, 0.2321, 0.5845, 0.2485, 0.5835, 0.2425, 0.6383, 0.2264, 0.6356, 0.2814, 0.5815, 0.2974, 0.5806, 0.2903, 0.647, 0.2747, 0.6441, 0.3271, 0.5794, 0.3407, 0.5791, 0.3325, 0.6557, 0.3193, 0.6528, 0.5784, 0.5825, 0.572, 0.6412, 0.588, 0.6441, 0.5948, 0.5815, 0.6541, 0.5792, 0.6458, 0.6558, 0.6582, 0.6587, 0.6669, 0.5792, 0.626, 0.58, 0.6185, 0.65, 0.6326, 0.6529, 0.6404, 0.5795, 0.5948, 0.5815, 0.588, 0.6441, 0.6036, 0.6471, 0.6107, 0.5807, 0.6326, 0.6529, 0.6203, 0.7146, 0.6331, 0.7193, 0.6458, 0.6558, 0.6036, 0.6471, 0.5921, 0.7051, 0.6066, 0.7099, 0.6185, 0.65, 0.4376, 0.6173, 0.4306, 0.6583, 0.4738, 0.6712, 0.4816, 0.6258, 0.1683, 0.6258, 0.1815, 0.6281, 0.1733, 0.6748, 0.1605, 0.6712, 0.2107, 0.633, 0.2264, 0.6356, 0.2168, 0.6865, 0.2016, 0.6824, 0.2587, 0.6412, 0.2747, 0.6441, 0.2637, 0.7002, 0.2481, 0.6955, 0.3052, 0.6499, 0.3193, 0.6528, 0.3069, 0.7145, 0.2932, 0.7098, 0.1243, 0.6173, 0.1683, 0.6258, 0.1605, 0.6712, 0.1172, 0.6583, 0.5397, 0.6356, 0.5301, 0.6866, 0.5457, 0.6909, 0.5558, 0.6384, 0.524, 0.633, 0.5149, 0.6824, 0.5301, 0.6866, 0.5397, 0.6356, 0.509, 0.6305, 0.5004, 0.6785, 0.5149, 0.6824, 0.524, 0.633, 0.7231, 0.6114, 0.7231, 0.6608, 0.8017, 0.6608, 0.8017, 0.6114, 0.4948, 0.6281, 0.4866, 0.6748, 0.5004, 0.6785, 0.509, 0.6305, 0.1815, 0.6281, 0.1957, 0.6305, 0.187, 0.6785, 0.1733, 0.6748, 0.2264, 0.6356, 0.2425, 0.6383, 0.2324, 0.6909, 0.2168, 0.6865, 0.2747, 0.6441, 0.2903, 0.647, 0.2788, 0.705, 0.2637, 0.7002, 0.3193, 0.6528, 0.3325, 0.6557, 0.3198, 0.7192, 0.3069, 0.7145, 0.572, 0.6412, 0.5614, 0.6955, 0.577, 0.7003, 0.588, 0.6441, 0.6458, 0.6558, 0.6331, 0.7193, 0.6452, 0.7239, 0.6582, 0.6587, 0.6185, 0.65, 0.6066, 0.7099, 0.6203, 0.7146, 0.6326, 0.6529, 0.588, 0.6441, 0.577, 0.7003, 0.5921, 0.7051, 0.6036, 0.6471, 0.4816, 0.6258, 0.4738, 0.6712, 0.4866, 0.6748, 0.4948, 0.6281, 0.1957, 0.6305, 0.2107, 0.633, 0.2016, 0.6824, 0.187, 0.6785, 0.2425, 0.6383, 0.2587, 0.6412, 0.2481, 0.6955, 0.2324, 0.6909, 0.2903, 0.647, 0.3052, 0.6499, 0.2932, 0.7098, 0.2788, 0.705, 0.3325, 0.6557, 0.3449, 0.6586, 0.3319, 0.7238, 0.3198, 0.7192, 0.5558, 0.6384, 0.5457, 0.6909, 0.5614, 0.6955, 0.572, 0.6412, 0.2168, 0.6865, 0.2324, 0.6909, 0.2184, 0.7412, 0.2036, 0.7353, 0.2637, 0.7002, 0.2788, 0.705, 0.2625, 0.7602, 0.2481, 0.7537, 0.3069, 0.7145, 0.3198, 0.7192, 0.3015, 0.7798, 0.2892, 0.7733, 0.5614, 0.6955, 0.5466, 0.7474, 0.5614, 0.7537, 0.577, 0.7003, 0.6331, 0.7193, 0.6147, 0.7799, 0.6262, 0.7864, 0.6452, 0.7239, 0.6066, 0.7099, 0.5895, 0.7668, 0.6025, 0.7734, 0.6203, 0.7146, 0.577, 0.7003, 0.5614, 0.7537, 0.5758, 0.7603, 0.5921, 0.7051, 0.4738, 0.6712, 0.463, 0.7156, 0.4753, 0.7201, 0.4866, 0.6748, 0.187, 0.6785, 0.2016, 0.6824, 0.1891, 0.7299, 0.1752, 0.7248, 0.2324, 0.6909, 0.2481, 0.6955, 0.2333, 0.7473, 0.2184, 0.7412, 0.2788, 0.705, 0.2932, 0.7098, 0.2762, 0.7668, 0.2625, 0.7602, 0.3198, 0.7192, 0.3319, 0.7238, 0.3129, 0.7864, 0.3015, 0.7798, 0.5457, 0.6909, 0.5317, 0.7412, 0.5466, 0.7474, 0.5614, 0.6955, 0.6203, 0.7146, 0.6025, 0.7734, 0.6147, 0.7799, 0.6331, 0.7193, 0.5921, 0.7051, 0.5758, 0.7603, 0.5895, 0.7668, 0.6066, 0.7099, 0.4306, 0.6583, 0.4209, 0.6996, 0.463, 0.7156, 0.4738, 0.6712, 0.1605, 0.6712, 0.1733, 0.6748, 0.162, 0.7201, 0.1497, 0.7155, 0.2016, 0.6824, 0.2168, 0.6865, 0.2036, 0.7353, 0.1891, 0.7299, 0.2481, 0.6955, 0.2637, 0.7002, 0.2481, 0.7537, 0.2333, 0.7473, 0.2932, 0.7098, 0.3069, 0.7145, 0.2892, 0.7733, 0.2762, 0.7668, 0.1172, 0.6583, 0.1605, 0.6712, 0.1497, 0.7155, 0.1076, 0.6995, 0.5301, 0.6866, 0.5169, 0.7354, 0.5317, 0.7412, 0.5457, 0.6909, 0.5149, 0.6824, 0.5024, 0.7299, 0.5169, 0.7354, 0.5301, 0.6866, 0.5004, 0.6785, 0.4885, 0.7248, 0.5024, 0.7299, 0.5149, 0.6824, 0.7231, 0.6608, 0.7231, 0.7105, 0.8017, 0.7105, 0.8017, 0.6608, 0.4866, 0.6748, 0.4753, 0.7201, 0.4885, 0.7248, 0.5004, 0.6785, 0.1733, 0.6748, 0.187, 0.6785, 0.1752, 0.7248, 0.162, 0.7201, 0.1497, 0.7155, 0.162, 0.7201, 0.1461, 0.7688, 0.1349, 0.7631, 0.1891, 0.7299, 0.2036, 0.7353, 0.183, 0.7898, 0.1702, 0.7822, 0.2333, 0.7473, 0.2481, 0.7537, 0.2218, 0.8158, 0.209, 0.8067, 0.2762, 0.7668, 0.2892, 0.7733, 0.2571, 0.8436, 0.2459, 0.8343, 0.1076, 0.6995, 0.1497, 0.7155, 0.1349, 0.7631, 0.09615, 0.7443, 0.5169, 0.7354, 0.4963, 0.7898, 0.5093, 0.7981, 0.5317, 0.7412, 0.5024, 0.7299, 0.4835, 0.7822, 0.4963, 0.7898, 0.5169, 0.7354, 0.4885, 0.7248, 0.4712, 0.7752, 0.4835, 0.7822, 0.5024, 0.7299, 0.7231, 0.7105, 0.725, 0.7766, 0.7998, 0.7766, 0.8017, 0.7105, 0.4753, 0.7201, 0.4594, 0.7688, 0.4712, 0.7752, 0.4885, 0.7248, 0.162, 0.7201, 0.1752, 0.7248, 0.1579, 0.7752, 0.1461, 0.7688, 0.2036, 0.7353, 0.2184, 0.7412, 0.196, 0.7981, 0.183, 0.7898, 0.2481, 0.7537, 0.2625, 0.7602, 0.2341, 0.825, 0.2218, 0.8158, 0.2892, 0.7733, 0.3015, 0.7798, 0.2675, 0.8528, 0.2571, 0.8436, 0.5466, 0.7474, 0.5223, 0.8068, 0.5351, 0.8158, 0.5614, 0.7537, 0.6147, 0.7799, 0.5807, 0.8528, 0.5905, 0.8619, 0.6262, 0.7864, 0.5895, 0.7668, 0.5592, 0.8344, 0.5703, 0.8436, 0.6025, 0.7734, 0.5614, 0.7537, 0.5351, 0.8158, 0.5474, 0.8251, 0.5758, 0.7603, 0.463, 0.7156, 0.4482, 0.7631, 0.4594, 0.7688, 0.4753, 0.7201, 0.1752, 0.7248, 0.1891, 0.7299, 0.1702, 0.7822, 0.1579, 0.7752, 0.2184, 0.7412, 0.2333, 0.7473, 0.209, 0.8067, 0.196, 0.7981, 0.2625, 0.7602, 0.2762, 0.7668, 0.2459, 0.8343, 0.2341, 0.825, 0.3015, 0.7798, 0.3129, 0.7864, 0.2772, 0.8618, 0.2675, 0.8528, 0.5317, 0.7412, 0.5093, 0.7981, 0.5223, 0.8068, 0.5466, 0.7474, 0.6025, 0.7734, 0.5703, 0.8436, 0.5807, 0.8528, 0.6147, 0.7799, 0.5758, 0.7603, 0.5474, 0.8251, 0.5592, 0.8344, 0.5895, 0.7668, 0.4209, 0.6996, 0.4095, 0.7443, 0.4482, 0.7631, 0.463, 0.7156, 0.5223, 0.8068, 0.5033, 0.8451, 0.5151, 0.8532, 0.5351, 0.8158, 0.5807, 0.8528, 0.5566, 0.8891, 0.565, 0.8989, 0.5905, 0.8619, 0.5592, 0.8344, 0.5372, 0.8705, 0.5473, 0.8796, 0.5703, 0.8436, 0.5351, 0.8158, 0.5151, 0.8532, 0.5265, 0.8617, 0.5474, 0.8251, 0.4482, 0.7631, 0.4338, 0.8077, 0.4444, 0.8127, 0.4594, 0.7688, 0.1579, 0.7752, 0.1702, 0.7822, 0.1538, 0.824, 0.1422, 0.8181, 0.196, 0.7981, 0.209, 0.8067, 0.19, 0.8451, 0.1779, 0.8375, 0.2341, 0.825, 0.2459, 0.8343, 0.224, 0.8705, 0.2132, 0.8616, 0.2675, 0.8528, 0.2772, 0.8618, 0.2518, 0.8989, 0.2433, 0.889, 0.5093, 0.7981, 0.4912, 0.8375, 0.5033, 0.8451, 0.5223, 0.8068, 0.5703, 0.8436, 0.5473, 0.8796, 0.5566, 0.8891, 0.5807, 0.8528, 0.5474, 0.8251, 0.5265, 0.8617, 0.5372, 0.8705, 0.5592, 0.8344, 0.4095, 0.7443, 0.3973, 0.7907, 0.4338, 0.8077, 0.4482, 0.7631, 0.1349, 0.7631, 0.1461, 0.7688, 0.1311, 0.8127, 0.1205, 0.8078, 0.1702, 0.7822, 0.183, 0.7898, 0.1658, 0.8304, 0.1538, 0.824, 0.209, 0.8067, 0.2218, 0.8158, 0.2018, 0.8531, 0.19, 0.8451, 0.2459, 0.8343, 0.2571, 0.8436, 0.234, 0.8796, 0.224, 0.8705, 0.09615, 0.7443, 0.1349, 0.7631, 0.1205, 0.8078, 0.084, 0.7907, 0.4963, 0.7898, 0.4791, 0.8304, 0.4912, 0.8375, 0.5093, 0.7981, 0.4835, 0.7822, 0.4671, 0.824, 0.4791, 0.8304, 0.4963, 0.7898, 0.4712, 0.7752, 0.4555, 0.8181, 0.4671, 0.824, 0.4835, 0.7822, 0.725, 0.7766, 0.7271, 0.8133, 0.7978, 0.8133, 0.7998, 0.7766, 0.4594, 0.7688, 0.4444, 0.8127, 0.4555, 0.8181, 0.4712, 0.7752, 0.1461, 0.7688, 0.1579, 0.7752, 0.1422, 0.8181, 0.1311, 0.8127, 0.183, 0.7898, 0.196, 0.7981, 0.1779, 0.8375, 0.1658, 0.8304, 0.2218, 0.8158, 0.2341, 0.825, 0.2132, 0.8616, 0.2018, 0.8531, 0.2571, 0.8436, 0.2675, 0.8528, 0.2433, 0.889, 0.234, 0.8796, 0.1205, 0.8078, 0.1311, 0.8127, 0.1182, 0.8463, 0.1084, 0.8421, 0.1538, 0.824, 0.1658, 0.8304, 0.1503, 0.8606, 0.1393, 0.8553, 0.19, 0.8451, 0.2018, 0.8531, 0.183, 0.8798, 0.1723, 0.8728, 0.224, 0.8705, 0.234, 0.8796, 0.2112, 0.9042, 0.2026, 0.8955, 0.084, 0.7907, 0.1205, 0.8078, 0.1084, 0.8421, 0.07512, 0.8263, 0.4791, 0.8304, 0.4636, 0.8605, 0.4747, 0.8664, 0.4912, 0.8375, 0.4671, 0.824, 0.4526, 0.8553, 0.4636, 0.8605, 0.4791, 0.8304, 0.4555, 0.8181, 0.4419, 0.8506, 0.4526, 0.8553, 0.4671, 0.824, 0.7271, 0.8133, 0.7307, 0.8441, 0.7942, 0.8441, 0.7978, 0.8133, 0.4444, 0.8127, 0.4315, 0.8462, 0.4419, 0.8506, 0.4555, 0.8181, 0.1311, 0.8127, 0.1422, 0.8181, 0.1286, 0.8506, 0.1182, 0.8463, 0.1658, 0.8304, 0.1779, 0.8375, 0.1614, 0.8664, 0.1503, 0.8606, 0.2018, 0.8531, 0.2132, 0.8616, 0.1931, 0.8874, 0.183, 0.8798, 0.234, 0.8796, 0.2433, 0.889, 0.219, 0.9135, 0.2112, 0.9042, 0.5033, 0.8451, 0.4856, 0.8728, 0.4962, 0.8798, 0.5151, 0.8532, 0.5566, 0.8891, 0.5322, 0.9135, 0.5389, 0.9235, 0.565, 0.8989, 0.5372, 0.8705, 0.5158, 0.8955, 0.5245, 0.9042, 0.5473, 0.8796, 0.5151, 0.8532, 0.4962, 0.8798, 0.5064, 0.8874, 0.5265, 0.8617, 0.4338, 0.8077, 0.4217, 0.8421, 0.4315, 0.8462, 0.4444, 0.8127, 0.1422, 0.8181, 0.1538, 0.824, 0.1393, 0.8553, 0.1286, 0.8506, 0.1779, 0.8375, 0.19, 0.8451, 0.1723, 0.8728, 0.1614, 0.8664, 0.2132, 0.8616, 0.224, 0.8705, 0.2026, 0.8955, 0.1931, 0.8874, 0.2433, 0.889, 0.2518, 0.8989, 0.2257, 0.9235, 0.219, 0.9135, 0.4912, 0.8375, 0.4747, 0.8664, 0.4856, 0.8728, 0.5033, 0.8451, 0.5473, 0.8796, 0.5245, 0.9042, 0.5322, 0.9135, 0.5566, 0.8891, 0.5265, 0.8617, 0.5064, 0.8874, 0.5158, 0.8955, 0.5372, 0.8705, 0.3973, 0.7907, 0.3884, 0.8262, 0.4217, 0.8421, 0.4338, 0.8077, 0.5158, 0.8955, 0.4818, 0.9176, 0.4878, 0.9261, 0.5245, 0.9042, 0.4962, 0.8798, 0.4673, 0.9014, 0.4749, 0.9093, 0.5064, 0.8874, 0.4217, 0.8421, 0.4081, 0.86, 0.4159, 0.8644, 0.4315, 0.8462, 0.1286, 0.8506, 0.1393, 0.8553, 0.1196, 0.8746, 0.1109, 0.8693, 0.1614, 0.8664, 0.1723, 0.8728, 0.1458, 0.894, 0.1372, 0.887, 0.1931, 0.8874, 0.2026, 0.8955, 0.1685, 0.9176, 0.1616, 0.9093, 0.219, 0.9135, 0.2257, 0.9235, 0.1836, 0.9443, 0.1796, 0.9351, 0.4747, 0.8664, 0.4505, 0.8869, 0.4591, 0.8939, 0.4856, 0.8728, 0.5245, 0.9042, 0.4878, 0.9261, 0.4929, 0.935, 0.5322, 0.9135, 0.5064, 0.8874, 0.4749, 0.9093, 0.4818, 0.9176, 0.5158, 0.8955, 0.3884, 0.8262, 0.3821, 0.8443, 0.4081, 0.86, 0.4217, 0.8421, 0.1084, 0.8421, 0.1182, 0.8463, 0.1026, 0.8645, 0.09475, 0.8601, 0.1393, 0.8553, 0.1503, 0.8606, 0.1284, 0.8805, 0.1196, 0.8746, 0.1723, 0.8728, 0.183, 0.8798, 0.154, 0.9014, 0.1458, 0.894, 0.2026, 0.8955, 0.2112, 0.9042, 0.1746, 0.9262, 0.1685, 0.9176, 0.07512, 0.8263, 0.1084, 0.8421, 0.09475, 0.8601, 0.06876, 0.8444, 0.4636, 0.8605, 0.4417, 0.8804, 0.4505, 0.8869, 0.4747, 0.8664, 0.4526, 0.8553, 0.4329, 0.8745, 0.4417, 0.8804, 0.4636, 0.8605, 0.4419, 0.8506, 0.4242, 0.8692, 0.4329, 0.8745, 0.4526, 0.8553, 0.7307, 0.8441, 0.7368, 0.8886, 0.788, 0.8886, 0.7942, 0.8441, 0.4315, 0.8462, 0.4159, 0.8644, 0.4242, 0.8692, 0.4419, 0.8506, 0.1182, 0.8463, 0.1286, 0.8506, 0.1109, 0.8693, 0.1026, 0.8645, 0.1503, 0.8606, 0.1614, 0.8664, 0.1372, 0.887, 0.1284, 0.8805, 0.183, 0.8798, 0.1931, 0.8874, 0.1616, 0.9093, 0.154, 0.9014, 0.2112, 0.9042, 0.219, 0.9135, 0.1796, 0.9351, 0.1746, 0.9262, 0.4856, 0.8728, 0.4591, 0.8939, 0.4673, 0.9014, 0.4962, 0.8798, 0.5322, 0.9135, 0.4929, 0.935, 0.4968, 0.9443, 0.5389, 0.9235, 0.1458, 0.894, 0.154, 0.9014, 0.1174, 0.9175, 0.1118, 0.9106, 0.1685, 0.9176, 0.1746, 0.9262, 0.131, 0.9388, 0.1271, 0.9317, 0.06876, 0.8444, 0.09475, 0.8601, 0.07752, 0.8779, 0.06056, 0.8639, 0.4417, 0.8804, 0.4133, 0.8976, 0.4193, 0.9039, 0.4505, 0.8869, 0.4329, 0.8745, 0.4073, 0.8919, 0.4133, 0.8976, 0.4417, 0.8804, 0.4242, 0.8692, 0.4015, 0.8866, 0.4073, 0.8919, 0.4329, 0.8745, 0.7368, 0.8886, 0.7447, 0.9358, 0.7801, 0.9358, 0.788, 0.8886, 0.4159, 0.8644, 0.396, 0.882, 0.4015, 0.8866, 0.4242, 0.8692, 0.1026, 0.8645, 0.1109, 0.8693, 0.08821, 0.8867, 0.08268, 0.8821, 0.1284, 0.8805, 0.1372, 0.887, 0.106, 0.904, 0.09999, 0.8977, 0.154, 0.9014, 0.1616, 0.9093, 0.1225, 0.9246, 0.1174, 0.9175, 0.1746, 0.9262, 0.1796, 0.9351, 0.1342, 0.9458, 0.131, 0.9388, 0.4591, 0.8939, 0.4251, 0.9106, 0.4306, 0.9175, 0.4673, 0.9014, 0.4929, 0.935, 0.4474, 0.9457, 0.4498, 0.9526, 0.4968, 0.9443, 0.4818, 0.9176, 0.4403, 0.9317, 0.4442, 0.9387, 0.4878, 0.9261, 0.4673, 0.9014, 0.4306, 0.9175, 0.4358, 0.9246, 0.4749, 0.9093, 0.4081, 0.86, 0.3908, 0.8778, 0.396, 0.882, 0.4159, 0.8644, 0.1109, 0.8693, 0.1196, 0.8746, 0.09402, 0.8919, 0.08821, 0.8867, 0.1372, 0.887, 0.1458, 0.894, 0.1118, 0.9106, 0.106, 0.904, 0.1616, 0.9093, 0.1685, 0.9176, 0.1271, 0.9317, 0.1225, 0.9246, 0.1796, 0.9351, 0.1836, 0.9443, 0.1365, 0.9527, 0.1342, 0.9458, 0.4505, 0.8869, 0.4193, 0.9039, 0.4251, 0.9106, 0.4591, 0.8939, 0.4878, 0.9261, 0.4442, 0.9387, 0.4474, 0.9457, 0.4929, 0.935, 0.4749, 0.9093, 0.4358, 0.9246, 0.4403, 0.9317, 0.4818, 0.9176, 0.3821, 0.8443, 0.3739, 0.8638, 0.3908, 0.8778, 0.4081, 0.86, 0.09475, 0.8601, 0.1026, 0.8645, 0.08268, 0.8821, 0.07752, 0.8779, 0.1196, 0.8746, 0.1284, 0.8805, 0.09999, 0.8977, 0.09402, 0.8919, 0.3908, 0.8778, 0.3772, 0.8934, 0.3806, 0.8976, 0.396, 0.882, 0.08821, 0.8867, 0.09402, 0.8919, 0.07446, 0.9078, 0.07079, 0.9025, 0.106, 0.904, 0.1118, 0.9106, 0.0854, 0.9263, 0.08184, 0.9198, 0.1225, 0.9246, 0.1271, 0.9317, 0.09456, 0.946, 0.09181, 0.9396, 0.1342, 0.9458, 0.1365, 0.9527, 0.1005, 0.9637, 0.09891, 0.9582, 0.4193, 0.9039, 0.3951, 0.9197, 0.3987, 0.9262, 0.4251, 0.9106, 0.4442, 0.9387, 0.4102, 0.9522, 0.4122, 0.9581, 0.4474, 0.9457, 0.4358, 0.9246, 0.4051, 0.9395, 0.4078, 0.9459, 0.4403, 0.9317, 0.3739, 0.8638, 0.3654, 0.8798, 0.3772, 0.8934, 0.3908, 0.8778, 0.07752, 0.8779, 0.08268, 0.8821, 0.06724, 0.8977, 0.06386, 0.8934, 0.09402, 0.8919, 0.09999, 0.8977, 0.07817, 0.9136, 0.07446, 0.9078, 0.1118, 0.9106, 0.1174, 0.9175, 0.08874, 0.9329, 0.0854, 0.9263, 0.1271, 0.9317, 0.131, 0.9388, 0.09693, 0.9523, 0.09456, 0.946, 0.06056, 0.8639, 0.07752, 0.8779, 0.06386, 0.8934, 0.0521, 0.8799, 0.4133, 0.8976, 0.3915, 0.9135, 0.3951, 0.9197, 0.4193, 0.9039, 0.4073, 0.8919, 0.3878, 0.9077, 0.3915, 0.9135, 0.4133, 0.8976, 0.4015, 0.8866, 0.3841, 0.9024, 0.3878, 0.9077, 0.4073, 0.8919, 0.7447, 0.9358, 0.7487, 0.9715, 0.7762, 0.9715, 0.7801, 0.9358, 0.396, 0.882, 0.3806, 0.8976, 0.3841, 0.9024, 0.4015, 0.8866, 0.08268, 0.8821, 0.08821, 0.8867, 0.07079, 0.9025, 0.06724, 0.8977, 0.09999, 0.8977, 0.106, 0.904, 0.08184, 0.9198, 0.07817, 0.9136, 0.1174, 0.9175, 0.1225, 0.9246, 0.09181, 0.9396, 0.08874, 0.9329, 0.131, 0.9388, 0.1342, 0.9458, 0.09891, 0.9582, 0.09693, 0.9523, 0.4251, 0.9106, 0.3987, 0.9262, 0.402, 0.9328, 0.4306, 0.9175, 0.4474, 0.9457, 0.4122, 0.9581, 0.4138, 0.9636, 0.4498, 0.9526, 0.4403, 0.9317, 0.4078, 0.9459, 0.4102, 0.9522, 0.4442, 0.9387, 0.4306, 0.9175, 0.402, 0.9328, 0.4051, 0.9395, 0.4358, 0.9246, 0.3915, 0.9135, 0.3767, 0.9273, 0.3799, 0.9326, 0.3951, 0.9197, 0.3878, 0.9077, 0.3734, 0.9223, 0.3767, 0.9273, 0.3915, 0.9135, 0.3841, 0.9024, 0.3702, 0.9177, 0.3734, 0.9223, 0.3878, 0.9077, 0.7487, 0.9715, 0.7496, 0.9887, 0.7752, 0.9887, 0.7762, 0.9715, 0.3806, 0.8976, 0.3671, 0.9135, 0.3702, 0.9177, 0.3841, 0.9024, 0.06724, 0.8977, 0.07079, 0.9025, 0.05691, 0.9178, 0.05382, 0.9136, 0.07817, 0.9136, 0.08184, 0.9198, 0.06663, 0.9327, 0.06338, 0.9274, 0.08874, 0.9329, 0.09181, 0.9396, 0.07555, 0.9497, 0.07278, 0.944, 0.09693, 0.9523, 0.09891, 0.9582, 0.08219, 0.9662, 0.08028, 0.9609, 0.3987, 0.9262, 0.3831, 0.9382, 0.3861, 0.9439, 0.402, 0.9328, 0.4122, 0.9581, 0.3955, 0.966, 0.3971, 0.9711, 0.4138, 0.9636, 0.4078, 0.9459, 0.3913, 0.9553, 0.3936, 0.9608, 0.4102, 0.9522, 0.402, 0.9328, 0.3861, 0.9439, 0.3888, 0.9496, 0.4051, 0.9395, 0.3772, 0.8934, 0.3642, 0.9096, 0.3671, 0.9135, 0.3806, 0.8976, 0.07079, 0.9025, 0.07446, 0.9078, 0.06012, 0.9224, 0.05691, 0.9178, 0.08184, 0.9198, 0.0854, 0.9263, 0.06978, 0.9383, 0.06663, 0.9327, 0.09181, 0.9396, 0.09456, 0.946, 0.07807, 0.9554, 0.07555, 0.9497, 0.09891, 0.9582, 0.1005, 0.9637, 0.0838, 0.9712, 0.08219, 0.9662, 0.3951, 0.9197, 0.3799, 0.9326, 0.3831, 0.9382, 0.3987, 0.9262, 0.4102, 0.9522, 0.3936, 0.9608, 0.3955, 0.966, 0.4122, 0.9581, 0.4051, 0.9395, 0.3888, 0.9496, 0.3913, 0.9553, 0.4078, 0.9459, 0.3654, 0.8798, 0.3539, 0.8969, 0.3642, 0.9096, 0.3772, 0.8934, 0.06386, 0.8934, 0.06724, 0.8977, 0.05382, 0.9136, 0.05087, 0.9097, 0.07446, 0.9078, 0.07817, 0.9136, 0.06338, 0.9274, 0.06012, 0.9224, 0.0854, 0.9263, 0.08874, 0.9329, 0.07278, 0.944, 0.06978, 0.9383, 0.09456, 0.946, 0.09693, 0.9523, 0.08028, 0.9609, 0.07807, 0.9554, 0.0521, 0.8799, 0.06386, 0.8934, 0.05087, 0.9097, 0.04053, 0.897, 0.2915, 0.2981, 0.279, 0.3062, 0.2585, 0.2386, 0.2702, 0.2296, 0.1575, 0.3801, 0.1168, 0.3976, 0.1037, 0.3391, 0.143, 0.3182, 0.5368, 0.3422, 0.5195, 0.2775, 0.506, 0.2869, 0.5226, 0.3511, 0.6168, 0.2906, 0.5947, 0.221, 0.5836, 0.2296, 0.6049, 0.2982, 0.5923, 0.3063, 0.5718, 0.2387, 0.5594, 0.2481, 0.5791, 0.3149, 0.8008, 0.3325, 0.8004, 0.276, 0.7245, 0.276, 0.724, 0.3325, 0.4954, 0.3673, 0.48, 0.304, 0.4678, 0.3115, 0.4828, 0.3742, 0.1821, 0.3672, 0.1695, 0.3742, 0.1544, 0.3115, 0.1666, 0.304, 0.2235, 0.3422, 0.2093, 0.3511, 0.1926, 0.2868, 0.2061, 0.2774, 0.2657, 0.3149, 0.2519, 0.3239, 0.233, 0.2579, 0.246, 0.2481, 0.3034, 0.2906, 0.2915, 0.2981, 0.2702, 0.2296, 0.2813, 0.221, 0.5653, 0.3239, 0.5464, 0.2579, 0.533, 0.2677, 0.5511, 0.3331, 0.628, 0.2838, 0.6051, 0.213, 0.5947, 0.221, 0.6168, 0.2906, 0.6049, 0.2982, 0.5836, 0.2296, 0.5718, 0.2387, 0.5923, 0.3063, 0.5791, 0.3149, 0.5594, 0.2481, 0.5464, 0.2579, 0.5653, 0.3239, 0.4828, 0.3742, 0.4678, 0.3115, 0.4563, 0.3182, 0.4709, 0.3802, 0.1954, 0.3595, 0.1821, 0.3672, 0.1666, 0.304, 0.1794, 0.2957, 0.2378, 0.3331, 0.2235, 0.3422, 0.2061, 0.2774, 0.2197, 0.2677, 0.279, 0.3062, 0.2657, 0.3149, 0.246, 0.2481, 0.2585, 0.2386, 0.3146, 0.2838, 0.3034, 0.2906, 0.2813, 0.221, 0.2918, 0.2129, 0.5511, 0.3331, 0.533, 0.2677, 0.5195, 0.2775, 0.5368, 0.3422, 0.5226, 0.3511, 0.506, 0.2869, 0.4927, 0.2958, 0.5087, 0.3595, 0.5087, 0.3595, 0.4927, 0.2958, 0.48, 0.304, 0.4954, 0.3673, 0.4709, 0.3802, 0.4563, 0.3182, 0.4171, 0.3391, 0.4302, 0.3976, 0.6371, 0.3764, 0.6168, 0.2906, 0.6049, 0.2982, 0.6243, 0.3807, 0.5498, 0.4045, 0.5368, 0.3422, 0.5226, 0.3511, 0.5343, 0.4093, 0.1652, 0.4251, 0.1229, 0.4357, 0.1168, 0.3976, 0.1575, 0.3801, 0.3109, 0.3806, 0.2972, 0.3852, 0.279, 0.3062, 0.2915, 0.2981, 0.2677, 0.3947, 0.2521, 0.3996, 0.2378, 0.3331, 0.2519, 0.3239, 0.2209, 0.4092, 0.2058, 0.4137, 0.1954, 0.3595, 0.2093, 0.3511, 0.1778, 0.4217, 0.1652, 0.4251, 0.1575, 0.3801, 0.1695, 0.3742, 0.4786, 0.4251, 0.4709, 0.3802, 0.4302, 0.3976, 0.4363, 0.4357, 0.5192, 0.4138, 0.5087, 0.3595, 0.4954, 0.3673, 0.5048, 0.4179, 0.5343, 0.4093, 0.5226, 0.3511, 0.5087, 0.3595, 0.5192, 0.4138, 0.5655, 0.3997, 0.5511, 0.3331, 0.5368, 0.3422, 0.5498, 0.4045, 0.3357, 0.3722, 0.3237, 0.3763, 0.3034, 0.2906, 0.3146, 0.2838, 0.2972, 0.3852, 0.2828, 0.3899, 0.2657, 0.3149, 0.279, 0.3062, 0.2521, 0.3996, 0.2364, 0.4045, 0.2235, 0.3422, 0.2378, 0.3331, 0.2058, 0.4137, 0.1914, 0.4179, 0.1821, 0.3672, 0.1954, 0.3595, 0.4912, 0.4217, 0.4828, 0.3742, 0.4709, 0.3802, 0.4786, 0.4251, 0.5961, 0.3899, 0.5791, 0.3149, 0.5653, 0.3239, 0.581, 0.3948, 0.6243, 0.3807, 0.6049, 0.2982, 0.5923, 0.3063, 0.6106, 0.3852, 0.6491, 0.3723, 0.628, 0.2838, 0.6168, 0.2906, 0.6371, 0.3764, 0.581, 0.3948, 0.5653, 0.3239, 0.5511, 0.3331, 0.5655, 0.3997, 0.3237, 0.3763, 0.3109, 0.3806, 0.2915, 0.2981, 0.3034, 0.2906, 0.2828, 0.3899, 0.2677, 0.3947, 0.2519, 0.3239, 0.2657, 0.3149, 0.2364, 0.4045, 0.2209, 0.4092, 0.2093, 0.3511, 0.2235, 0.3422, 0.1914, 0.4179, 0.1778, 0.4217, 0.1695, 0.3742, 0.1821, 0.3672, 0.5048, 0.4179, 0.4954, 0.3673, 0.4828, 0.3742, 0.4912, 0.4217, 0.8008, 0.4001, 0.8008, 0.3325, 0.724, 0.3325, 0.724, 0.4001, 0.6106, 0.3852, 0.5923, 0.3063, 0.5791, 0.3149, 0.5961, 0.3899, 0.6212, 0.4583, 0.6106, 0.3852, 0.5961, 0.3899, 0.6062, 0.4609, 0.5904, 0.4637, 0.581, 0.3948, 0.5655, 0.3997, 0.5743, 0.4665, 0.5743, 0.4665, 0.5655, 0.3997, 0.5498, 0.4045, 0.5581, 0.4692, 0.6613, 0.4508, 0.6491, 0.3723, 0.6371, 0.3764, 0.6488, 0.4532, 0.6355, 0.4557, 0.6243, 0.3807, 0.6106, 0.3852, 0.6212, 0.4583, 0.6062, 0.4609, 0.5961, 0.3899, 0.581, 0.3948, 0.5904, 0.4637, 0.8019, 0.4586, 0.8008, 0.4001, 0.724, 0.4001, 0.7229, 0.4586, 0.5581, 0.4692, 0.5498, 0.4045, 0.5343, 0.4093, 0.542, 0.4719, 0.542, 0.4719, 0.5343, 0.4093, 0.5192, 0.4138, 0.5263, 0.4744, 0.1841, 0.4788, 0.171, 0.4806, 0.1652, 0.4251, 0.1778, 0.4217, 0.1981, 0.4767, 0.1841, 0.4788, 0.1778, 0.4217, 0.1914, 0.4179, 0.5263, 0.4744, 0.5192, 0.4138, 0.5048, 0.4179, 0.5114, 0.4768, 0.171, 0.4806, 0.1272, 0.4862, 0.1229, 0.4357, 0.1652, 0.4251, 0.213, 0.4744, 0.1981, 0.4767, 0.1914, 0.4179, 0.2058, 0.4137, 0.2286, 0.4719, 0.213, 0.4744, 0.2058, 0.4137, 0.2209, 0.4092, 0.2447, 0.4692, 0.2286, 0.4719, 0.2209, 0.4092, 0.2364, 0.4045, 0.4843, 0.4807, 0.4786, 0.4251, 0.4363, 0.4357, 0.4405, 0.4862, 0.261, 0.4664, 0.2447, 0.4692, 0.2364, 0.4045, 0.2521, 0.3996, 0.2771, 0.4636, 0.261, 0.4664, 0.2521, 0.3996, 0.2677, 0.3947, 0.2928, 0.4609, 0.2771, 0.4636, 0.2677, 0.3947, 0.2828, 0.3899, 0.3079, 0.4582, 0.2928, 0.4609, 0.2828, 0.3899, 0.2972, 0.3852, 0.5114, 0.4768, 0.5048, 0.4179, 0.4912, 0.4217, 0.4974, 0.4788, 0.3221, 0.4556, 0.3079, 0.4582, 0.2972, 0.3852, 0.3109, 0.3806, 0.4974, 0.4788, 0.4912, 0.4217, 0.4786, 0.4251, 0.4843, 0.4807, 0.6488, 0.4532, 0.6371, 0.3764, 0.6243, 0.3807, 0.6355, 0.4557, 0.3355, 0.4531, 0.3221, 0.4556, 0.3109, 0.3806, 0.3237, 0.3763, 0.348, 0.4507, 0.3355, 0.4531, 0.3237, 0.3763, 0.3357, 0.3722, 0.2519, 0.3239, 0.2378, 0.3331, 0.2197, 0.2677, 0.233, 0.2579, 0.2093, 0.3511, 0.1954, 0.3595, 0.1794, 0.2957, 0.1926, 0.2868, 0.1695, 0.3742, 0.1575, 0.3801, 0.143, 0.3182, 0.1544, 0.3115, 0.143, 0.3182, 0.1037, 0.3391, 0.08584, 0.2833, 0.1235, 0.2617, 0.5195, 0.2775, 0.4957, 0.2213, 0.4831, 0.2307, 0.506, 0.2869, 0.5947, 0.221, 0.5653, 0.1612, 0.5551, 0.1709, 0.5836, 0.2296, 0.5718, 0.2387, 0.5442, 0.1809, 0.5327, 0.191, 0.5594, 0.2481, 0.8004, 0.276, 0.7999, 0.2219, 0.7249, 0.2219, 0.7245, 0.276, 0.48, 0.304, 0.459, 0.2477, 0.4476, 0.2551, 0.4678, 0.3115, 0.1666, 0.304, 0.1544, 0.3115, 0.1343, 0.2551, 0.1456, 0.2477, 0.2061, 0.2774, 0.1926, 0.2868, 0.1698, 0.2307, 0.1823, 0.2213, 0.246, 0.2481, 0.233, 0.2579, 0.2073, 0.2012, 0.2194, 0.191, 0.2813, 0.221, 0.2702, 0.2296, 0.2417, 0.1709, 0.2519, 0.1612, 0.5464, 0.2579, 0.5207, 0.2013, 0.5083, 0.2114, 0.533, 0.2677, 0.6051, 0.213, 0.5748, 0.1517, 0.5653, 0.1612, 0.5947, 0.221, 0.5836, 0.2296, 0.5551, 0.1709, 0.5442, 0.1809, 0.5718, 0.2387, 0.5594, 0.2481, 0.5327, 0.191, 0.5207, 0.2013, 0.5464, 0.2579, 0.4678, 0.3115, 0.4476, 0.2551, 0.4369, 0.2617, 0.4563, 0.3182, 0.1794, 0.2957, 0.1666, 0.304, 0.1456, 0.2477, 0.1575, 0.2396, 0.2197, 0.2677, 0.2061, 0.2774, 0.1823, 0.2213, 0.1949, 0.2114, 0.2585, 0.2386, 0.246, 0.2481, 0.2194, 0.191, 0.2309, 0.1809, 0.2918, 0.2129, 0.2813, 0.221, 0.2519, 0.1612, 0.2615, 0.1517, 0.533, 0.2677, 0.5083, 0.2114, 0.4957, 0.2213, 0.5195, 0.2775, 0.506, 0.2869, 0.4831, 0.2307, 0.4708, 0.2396, 0.4927, 0.2958, 0.4927, 0.2958, 0.4708, 0.2396, 0.459, 0.2477, 0.48, 0.304, 0.4563, 0.3182, 0.4369, 0.2617, 0.3992, 0.2833, 0.4171, 0.3391, 0.1544, 0.3115, 0.143, 0.3182, 0.1235, 0.2617, 0.1343, 0.2551, 0.1926, 0.2868, 0.1794, 0.2957, 0.1575, 0.2396, 0.1698, 0.2307, 0.233, 0.2579, 0.2197, 0.2677, 0.1949, 0.2114, 0.2073, 0.2012, 0.2702, 0.2296, 0.2585, 0.2386, 0.2309, 0.1809, 0.2417, 0.1709, 0.5207, 0.2013, 0.4871, 0.1426, 0.477, 0.1533, 0.5083, 0.2114, 0.5748, 0.1517, 0.5295, 0.08836, 0.5223, 0.099, 0.5653, 0.1612, 0.5551, 0.1709, 0.5145, 0.1098, 0.506, 0.1206, 0.5442, 0.1809, 0.5327, 0.191, 0.4968, 0.1316, 0.4871, 0.1426, 0.5207, 0.2013, 0.4476, 0.2551, 0.4261, 0.1985, 0.4166, 0.2049, 0.4369, 0.2617, 0.1575, 0.2396, 0.1456, 0.2477, 0.1225, 0.1911, 0.1326, 0.1827, 0.1949, 0.2114, 0.1823, 0.2213, 0.1534, 0.1637, 0.1637, 0.1533, 0.2309, 0.1809, 0.2194, 0.191, 0.1835, 0.1316, 0.1926, 0.1206, 0.2615, 0.1517, 0.2519, 0.1612, 0.209, 0.09901, 0.2161, 0.08837, 0.5083, 0.2114, 0.477, 0.1533, 0.4667, 0.1637, 0.4957, 0.2213, 0.4831, 0.2307, 0.4563, 0.1736, 0.446, 0.1828, 0.4708, 0.2396, 0.4708, 0.2396, 0.446, 0.1828, 0.4359, 0.1911, 0.459, 0.2477, 0.4369, 0.2617, 0.4166, 0.2049, 0.3826, 0.225, 0.3992, 0.2833, 0.1343, 0.2551, 0.1235, 0.2617, 0.1033, 0.2049, 0.1127, 0.1985, 0.1698, 0.2307, 0.1575, 0.2396, 0.1326, 0.1827, 0.1429, 0.1736, 0.2073, 0.2012, 0.1949, 0.2114, 0.1637, 0.1533, 0.1738, 0.1426, 0.2417, 0.1709, 0.2309, 0.1809, 0.1926, 0.1206, 0.2011, 0.1098, 0.1235, 0.2617, 0.08584, 0.2833, 0.06931, 0.225, 0.1033, 0.2049, 0.4957, 0.2213, 0.4667, 0.1637, 0.4563, 0.1736, 0.4831, 0.2307, 0.5653, 0.1612, 0.5223, 0.099, 0.5145, 0.1098, 0.5551, 0.1709, 0.5442, 0.1809, 0.506, 0.1206, 0.4968, 0.1316, 0.5327, 0.191, 0.7999, 0.2219, 0.7963, 0.1569, 0.7285, 0.1569, 0.7249, 0.2219, 0.459, 0.2477, 0.4359, 0.1911, 0.4261, 0.1985, 0.4476, 0.2551, 0.1456, 0.2477, 0.1343, 0.2551, 0.1127, 0.1985, 0.1225, 0.1911, 0.1823, 0.2213, 0.1698, 0.2307, 0.1429, 0.1736, 0.1534, 0.1637, 0.2194, 0.191, 0.2073, 0.2012, 0.1738, 0.1426, 0.1835, 0.1316, 0.2519, 0.1612, 0.2417, 0.1709, 0.2011, 0.1098, 0.209, 0.09901, 0.1127, 0.1985, 0.1033, 0.2049, 0.0842, 0.157, 0.09175, 0.1514, 0.1429, 0.1736, 0.1326, 0.1827, 0.1071, 0.1371, 0.1149, 0.1285, 0.1738, 0.1426, 0.1637, 0.1533, 0.1301, 0.1093, 0.1374, 0.09901, 0.2011, 0.1098, 0.1926, 0.1206, 0.1504, 0.07791, 0.1561, 0.06737, 0.1033, 0.2049, 0.06931, 0.225, 0.05607, 0.1733, 0.0842, 0.157, 0.4667, 0.1637, 0.4359, 0.1192, 0.4282, 0.1286, 0.4563, 0.1736, 0.5223, 0.099, 0.4744, 0.0569, 0.4694, 0.06736, 0.5145, 0.1098, 0.506, 0.1206, 0.4638, 0.07791, 0.4575, 0.08849, 0.4968, 0.1316, 0.7963, 0.1569, 0.7904, 0.0979, 0.7344, 0.0979, 0.7285, 0.1569, 0.4359, 0.1911, 0.4127, 0.1448, 0.4051, 0.1515, 0.4261, 0.1985, 0.1225, 0.1911, 0.1127, 0.1985, 0.09175, 0.1514, 0.0994, 0.1448, 0.1534, 0.1637, 0.1429, 0.1736, 0.1149, 0.1285, 0.1226, 0.1192, 0.1835, 0.1316, 0.1738, 0.1426, 0.1374, 0.09901, 0.1442, 0.08849, 0.209, 0.09901, 0.2011, 0.1098, 0.1561, 0.06737, 0.1611, 0.05691, 0.4871, 0.1426, 0.4507, 0.09901, 0.4435, 0.1093, 0.477, 0.1533, 0.5295, 0.08836, 0.4787, 0.04651, 0.4744, 0.0569, 0.5223, 0.099, 0.5145, 0.1098, 0.4694, 0.06736, 0.4638, 0.07791, 0.506, 0.1206, 0.4968, 0.1316, 0.4575, 0.08849, 0.4507, 0.09901, 0.4871, 0.1426, 0.4261, 0.1985, 0.4051, 0.1515, 0.3975, 0.157, 0.4166, 0.2049, 0.1326, 0.1827, 0.1225, 0.1911, 0.0994, 0.1448, 0.1071, 0.1371, 0.1637, 0.1533, 0.1534, 0.1637, 0.1226, 0.1192, 0.1301, 0.1093, 0.1926, 0.1206, 0.1835, 0.1316, 0.1442, 0.08849, 0.1504, 0.07791, 0.2161, 0.08837, 0.209, 0.09901, 0.1611, 0.05691, 0.1653, 0.04652, 0.477, 0.1533, 0.4435, 0.1093, 0.4359, 0.1192, 0.4667, 0.1637, 0.4563, 0.1736, 0.4282, 0.1286, 0.4205, 0.1371, 0.446, 0.1828, 0.446, 0.1828, 0.4205, 0.1371, 0.4127, 0.1448, 0.4359, 0.1911, 0.4166, 0.2049, 0.3975, 0.157, 0.3694, 0.1733, 0.3826, 0.225, 0.4575, 0.08849, 0.4333, 0.06581, 0.4282, 0.0745, 0.4507, 0.09901, 0.4051, 0.1515, 0.3919, 0.117, 0.3858, 0.1213, 0.3975, 0.157, 0.1071, 0.1371, 0.0994, 0.1448, 0.08483, 0.1118, 0.09109, 0.1056, 0.1301, 0.1093, 0.1226, 0.1192, 0.1034, 0.09109, 0.1093, 0.08298, 0.1504, 0.07791, 0.1442, 0.08849, 0.1199, 0.06581, 0.1245, 0.05702, 0.1653, 0.04652, 0.1611, 0.05691, 0.1316, 0.03949, 0.1341, 0.0308, 0.4435, 0.1093, 0.4226, 0.08298, 0.4167, 0.09109, 0.4359, 0.1192, 0.4282, 0.1286, 0.4106, 0.0987, 0.4044, 0.1056, 0.4205, 0.1371, 0.4205, 0.1371, 0.4044, 0.1056, 0.3982, 0.1118, 0.4127, 0.1448, 0.3975, 0.157, 0.3858, 0.1213, 0.3632, 0.1329, 0.3694, 0.1733, 0.09175, 0.1514, 0.0842, 0.157, 0.07246, 0.1213, 0.07862, 0.117, 0.1149, 0.1285, 0.1071, 0.1371, 0.09109, 0.1056, 0.09731, 0.09869, 0.1374, 0.09901, 0.1301, 0.1093, 0.1093, 0.08298, 0.1148, 0.0745, 0.1561, 0.06737, 0.1504, 0.07791, 0.1245, 0.05702, 0.1284, 0.04824, 0.0842, 0.157, 0.05607, 0.1733, 0.04991, 0.1329, 0.07246, 0.1213, 0.4359, 0.1192, 0.4167, 0.09109, 0.4106, 0.0987, 0.4282, 0.1286, 0.4744, 0.0569, 0.445, 0.03948, 0.4417, 0.04823, 0.4694, 0.06736, 0.4638, 0.07791, 0.4378, 0.05702, 0.4333, 0.06581, 0.4575, 0.08849, 0.7904, 0.0979, 0.7841, 0.06605, 0.7407, 0.06605, 0.7344, 0.0979, 0.4127, 0.1448, 0.3982, 0.1118, 0.3919, 0.117, 0.4051, 0.1515, 0.0994, 0.1448, 0.09175, 0.1514, 0.07862, 0.117, 0.08483, 0.1118, 0.1226, 0.1192, 0.1149, 0.1285, 0.09731, 0.09869, 0.1034, 0.09109, 0.1442, 0.08849, 0.1374, 0.09901, 0.1148, 0.0745, 0.1199, 0.06581, 0.1611, 0.05691, 0.1561, 0.06737, 0.1284, 0.04824, 0.1316, 0.03949, 0.4507, 0.09901, 0.4282, 0.0745, 0.4226, 0.08298, 0.4435, 0.1093, 0.4787, 0.04651, 0.4474, 0.03079, 0.445, 0.03948, 0.4744, 0.0569, 0.4694, 0.06736, 0.4417, 0.04823, 0.4378, 0.05702, 0.4638, 0.07791, 0.1284, 0.04824, 0.1245, 0.05702, 0.09769, 0.04322, 0.1003, 0.03684, 0.07246, 0.1213, 0.04991, 0.1329, 0.04429, 0.09574, 0.06022, 0.0881, 0.4167, 0.09109, 0.396, 0.06756, 0.3915, 0.07286, 0.4106, 0.0987, 0.445, 0.03948, 0.4156, 0.0305, 0.4136, 0.03684, 0.4417, 0.04823, 0.3919, 0.117, 0.378, 0.08529, 0.3735, 0.08811, 0.3858, 0.1213, 0.4378, 0.05702, 0.411, 0.04322, 0.4079, 0.04957, 0.4333, 0.06581, 0.7841, 0.06605, 0.7776, 0.0366, 0.7472, 0.0366, 0.7407, 0.06605, 0.08483, 0.1118, 0.07862, 0.117, 0.06463, 0.08528, 0.06912, 0.08178, 0.1034, 0.09109, 0.09731, 0.09869, 0.07822, 0.07285, 0.08267, 0.06756, 0.1199, 0.06581, 0.1148, 0.0745, 0.09093, 0.05581, 0.09454, 0.04957, 0.1316, 0.03949, 0.1284, 0.04824, 0.1003, 0.03684, 0.1023, 0.03051, 0.4282, 0.0745, 0.4043, 0.05582, 0.4003, 0.06185, 0.4226, 0.08298, 0.4474, 0.03079, 0.4169, 0.02424, 0.4156, 0.0305, 0.445, 0.03948, 0.4417, 0.04823, 0.4136, 0.03684, 0.411, 0.04322, 0.4378, 0.05702, 0.4333, 0.06581, 0.4079, 0.04957, 0.4043, 0.05582, 0.4282, 0.0745, 0.09109, 0.1056, 0.08483, 0.1118, 0.06912, 0.08178, 0.07367, 0.07762, 0.1093, 0.08298, 0.1034, 0.09109, 0.08267, 0.06756, 0.08694, 0.06184, 0.1245, 0.05702, 0.1199, 0.06581, 0.09454, 0.04957, 0.09769, 0.04322, 0.1341, 0.0308, 0.1316, 0.03949, 0.1023, 0.03051, 0.1036, 0.02424, 0.4226, 0.08298, 0.4003, 0.06185, 0.396, 0.06756, 0.4167, 0.09109, 0.4106, 0.0987, 0.3915, 0.07286, 0.387, 0.07763, 0.4044, 0.1056, 0.3982, 0.1118, 0.3824, 0.08179, 0.378, 0.08529, 0.3919, 0.117, 0.4044, 0.1056, 0.387, 0.07763, 0.3824, 0.08179, 0.3982, 0.1118, 0.3858, 0.1213, 0.3735, 0.08811, 0.3576, 0.09576, 0.3632, 0.1329, 0.07862, 0.117, 0.07246, 0.1213, 0.06022, 0.0881, 0.06463, 0.08528, 0.09731, 0.09869, 0.09109, 0.1056, 0.07367, 0.07762, 0.07822, 0.07285, 0.1148, 0.0745, 0.1093, 0.08298, 0.08694, 0.06184, 0.09093, 0.05581, 0.09093, 0.05581, 0.08694, 0.06184, 0.06728, 0.0488, 0.06975, 0.04471, 0.1003, 0.03684, 0.09769, 0.04322, 0.07384, 0.03625, 0.07535, 0.03204, 0.06022, 0.0881, 0.04429, 0.09574, 0.04053, 0.07144, 0.05054, 0.06645, 0.396, 0.06756, 0.3779, 0.05268, 0.3752, 0.05627, 0.3915, 0.07286, 0.4156, 0.0305, 0.3898, 0.0279, 0.3887, 0.03204, 0.4136, 0.03684, 0.411, 0.04322, 0.3872, 0.03626, 0.3853, 0.04051, 0.4079, 0.04957, 0.7776, 0.0366, 0.772, 0.01126, 0.7529, 0.01126, 0.7472, 0.0366, 0.3824, 0.08179, 0.3695, 0.06228, 0.3666, 0.06461, 0.378, 0.08529, 0.06912, 0.08178, 0.06463, 0.08528, 0.05331, 0.0646, 0.05613, 0.06227, 0.08267, 0.06756, 0.07822, 0.07285, 0.06184, 0.05626, 0.06462, 0.05268, 0.09454, 0.04957, 0.09093, 0.05581, 0.06975, 0.04471, 0.07195, 0.0405, 0.1023, 0.03051, 0.1003, 0.03684, 0.07535, 0.03204, 0.07644, 0.0279, 0.4043, 0.05582, 0.3831, 0.04472, 0.3806, 0.0488, 0.4003, 0.06185, 0.4169, 0.02424, 0.3904, 0.02389, 0.3898, 0.0279, 0.4156, 0.0305, 0.4136, 0.03684, 0.3887, 0.03204, 0.3872, 0.03626, 0.411, 0.04322, 0.4079, 0.04957, 0.3853, 0.04051, 0.3831, 0.04472, 0.4043, 0.05582, 0.378, 0.08529, 0.3666, 0.06461, 0.3639, 0.06646, 0.3735, 0.08811, 0.07367, 0.07762, 0.06912, 0.08178, 0.05613, 0.06227, 0.05899, 0.05948, 0.08694, 0.06184, 0.08267, 0.06756, 0.06462, 0.05268, 0.06728, 0.0488, 0.09769, 0.04322, 0.09454, 0.04957, 0.07195, 0.0405, 0.07384, 0.03625, 0.1036, 0.02424, 0.1023, 0.03051, 0.07644, 0.0279, 0.07707, 0.02389, 0.4003, 0.06185, 0.3806, 0.0488, 0.3779, 0.05268, 0.396, 0.06756, 0.3915, 0.07286, 0.3752, 0.05627, 0.3723, 0.05949, 0.387, 0.07763, 0.387, 0.07763, 0.3723, 0.05949, 0.3695, 0.06228, 0.3824, 0.08179, 0.3735, 0.08811, 0.3639, 0.06646, 0.3539, 0.07145, 0.3576, 0.09576, 0.06463, 0.08528, 0.06022, 0.0881, 0.05054, 0.06645, 0.05331, 0.0646, 0.07822, 0.07285, 0.07367, 0.07762, 0.05899, 0.05948, 0.06184, 0.05626, 0.8608, 0.8343, 0.8524, 0.8441, 0.8454, 0.8561, 0.8402, 0.8698, 0.837, 0.8846, 0.836, 0.9, 0.837, 0.9155, 0.8402, 0.9303, 0.8454, 0.944, 0.8524, 0.956, 0.8608, 0.9658, 0.8705, 0.9731, 0.9091, 0.9884, 0.9477, 0.9731, 0.9574, 0.9658, 0.9659, 0.956, 0.9728, 0.944, 0.978, 0.9303, 0.9812, 0.9155, 0.9823, 0.9, 0.9812, 0.8846, 0.978, 0.8698, 0.9728, 0.8561, 0.9659, 0.8441, 0.9574, 0.8343, 0.9477, 0.827, 0.8705, 0.827, 0.9466, 0.02237, 0.8743, 0.02237, 0.8653, 0.02922, 0.8573, 0.03843, 0.8508, 0.04966, 0.846, 0.06246, 0.843, 0.07636, 0.842, 0.09081, 0.843, 0.1053, 0.846, 0.1192, 0.8508, 0.132, 0.8573, 0.1432, 0.8653, 0.1524, 0.8743, 0.1593, 0.9105, 0.1735, 0.9466, 0.1593, 0.9557, 0.1524, 0.9636, 0.1432, 0.9702, 0.132, 0.975, 0.1192, 0.978, 0.1053, 0.979, 0.09081, 0.978, 0.07636, 0.975, 0.06246, 0.9702, 0.04966, 0.9636, 0.03843, 0.9557, 0.02922])
me_cylinder.use_remesh_preserve_volume = False
me_cylinder.use_remesh_preserve_attributes = False
me_cylinder.use_mirror_vertex_groups = False
me_cylinder.update()

# ---- objects
ob_cylinder = bpy.data.objects.new('Cylinder', me_cylinder)

# ---- transforms, parenting, visibility, modifiers, constraints
ob_cylinder.location = (0.0, 0.0, 0.0)
ob_cylinder.scale = (0.2009, 0.2009, 0.2009)
ob_cylinder.lineart.crease_threshold = 0.0

# ---- collection membership
col_collection_1.objects.link(ob_cylinder)

# ---- scene / render settings (as saved in the file)
scene.frame_start = 1; scene.frame_end = 250; scene.frame_set(1)
scene.render.engine = 'BLENDER_EEVEE_NEXT'
scene.render.image_settings.color_mode = 'RGB'
scene.render.image_settings.compression = 90
scene.render.resolution_percentage = 50
scene.render.dither_intensity = 0.0
scene.cycles.use_denoising = False
scene.cycles.samples = 10
scene.cycles.sampling_pattern = 'TABULATED_SOBOL'
scene.cycles.light_sampling_threshold = 0.0
scene.cycles.use_adaptive_sampling = False
scene.cycles.use_light_tree = False
scene.cycles.blur_glossy = 0.0
scene.cycles.volume_bounces = 1
scene.cycles.pixel_filter_type = 'GAUSSIAN'
scene.cycles.sample_clamp_indirect = 0.0
scene.view_settings.view_transform = 'Standard'
bpy.context.view_layer.update()

# ---- added for rendering (the .blend has no active camera and no usable light): camera, sun
cam_auto = bpy.data.cameras.new('AutoCamera')
cam_auto.lens = 50.0
cam_auto.sensor_width = 36.0
cam_auto.clip_end = 1000.0
ob_auto_camera = bpy.data.objects.new('AutoCamera', cam_auto)
scene.collection.objects.link(ob_auto_camera)
ob_auto_camera.location = (2.00021, -2.50797, 1.78912)
ob_auto_camera.rotation_euler = (1.09748, -7.21219e-08, 0.694738)
scene.camera = ob_auto_camera
light_auto_sun = bpy.data.lights.new('AutoSun', 'SUN')
light_auto_sun.energy = 3.0
light_auto_sun.angle = 0.0523599
ob_auto_sun = bpy.data.objects.new('AutoSun', light_auto_sun)
scene.collection.objects.link(ob_auto_sun)
ob_auto_sun.rotation_euler = (0.872665, 0.174533, 0.523599)
bpy.context.view_layer.update()
